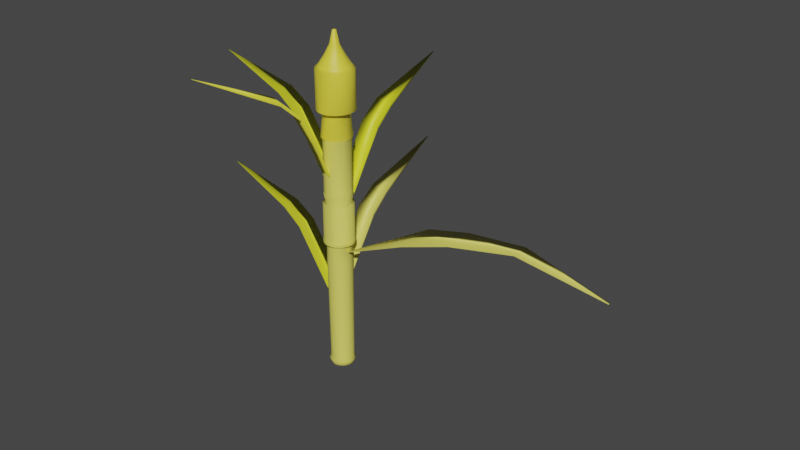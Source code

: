 # Source: palay.blend  (saved by Blender 2.92.15; exported with 4.5.12 LTS)
import bpy
from mathutils import Matrix  # noqa: F401  (used for matrix-valued properties, if any)

bpy.ops.wm.read_factory_settings(use_empty=True)
scene = bpy.context.scene
scene.name = 'Scene'

# ---- collections
col_collection = bpy.data.collections.new('Collection'); scene.collection.children.link(col_collection)

# ---- materials (node trees are filled in below, after node groups)
mat_material_002 = bpy.data.materials.new('Material.002')
mat_material_002.use_transparent_shadow = False
mat_material_003 = bpy.data.materials.new('Material.003')
mat_material_003.use_transparent_shadow = False
mat_material_004 = bpy.data.materials.new('Material.004')
mat_material_004.use_transparent_shadow = False
mat_material_005 = bpy.data.materials.new('Material.005')
mat_material_005.use_transparent_shadow = False

# ---- material node trees
mat_material_002.use_nodes = True; mat_material_002.node_tree.nodes.clear()
_N = mat_material_002.node_tree.nodes; _L = mat_material_002.node_tree.links
n0 = _N.new('ShaderNodeBsdfPrincipled'); n0.name = 'Principled BSDF'; n0.location = (10, 300)
n0.distribution = 'GGX'
n0.subsurface_method = 'BURLEY'
n0.inputs[0].default_value = (0.7684, 0.8, 0.02618, 1.0)
n0.inputs[3].default_value = 1.45
n0.inputs[27].default_value = (0.0, 0.0, 0.0, 1.0)
n0.inputs[28].default_value = 1.0
n1 = _N.new('ShaderNodeOutputMaterial'); n1.name = 'Material Output'; n1.location = (300, 300)
_L.new(n0.outputs[0], n1.inputs[0])
n1.is_active_output = True
mat_material_003.use_nodes = True; mat_material_003.node_tree.nodes.clear()
_N = mat_material_003.node_tree.nodes; _L = mat_material_003.node_tree.links
n0 = _N.new('ShaderNodeBsdfPrincipled'); n0.name = 'Principled BSDF'; n0.location = (10, 300)
n0.distribution = 'GGX'
n0.subsurface_method = 'BURLEY'
n0.inputs[0].default_value = (0.8, 0.7454, 0.133, 1.0)
n0.inputs[3].default_value = 1.45
n0.inputs[27].default_value = (0.0, 0.0, 0.0, 1.0)
n0.inputs[28].default_value = 1.0
n1 = _N.new('ShaderNodeOutputMaterial'); n1.name = 'Material Output'; n1.location = (300, 300)
_L.new(n0.outputs[0], n1.inputs[0])
n1.is_active_output = True
mat_material_004.use_nodes = True; mat_material_004.node_tree.nodes.clear()
_N = mat_material_004.node_tree.nodes; _L = mat_material_004.node_tree.links
n0 = _N.new('ShaderNodeBsdfPrincipled'); n0.name = 'Principled BSDF'; n0.location = (10, 300)
n0.distribution = 'GGX'
n0.subsurface_method = 'BURLEY'
n0.inputs[0].default_value = (0.8, 0.6927, 0.05327, 1.0)
n0.inputs[3].default_value = 1.45
n0.inputs[27].default_value = (0.0, 0.0, 0.0, 1.0)
n0.inputs[28].default_value = 1.0
n1 = _N.new('ShaderNodeOutputMaterial'); n1.name = 'Material Output'; n1.location = (300, 300)
_L.new(n0.outputs[0], n1.inputs[0])
n1.is_active_output = True
mat_material_005.use_nodes = True; mat_material_005.node_tree.nodes.clear()
_N = mat_material_005.node_tree.nodes; _L = mat_material_005.node_tree.links
n0 = _N.new('ShaderNodeBsdfPrincipled'); n0.name = 'Principled BSDF'; n0.location = (10, 300)
n0.distribution = 'GGX'
n0.subsurface_method = 'BURLEY'
n0.inputs[0].default_value = (0.8, 0.7633, 0.04656, 1.0)
n0.inputs[3].default_value = 1.45
n0.inputs[27].default_value = (0.0, 0.0, 0.0, 1.0)
n0.inputs[28].default_value = 1.0
n1 = _N.new('ShaderNodeOutputMaterial'); n1.name = 'Material Output'; n1.location = (300, 300)
_L.new(n0.outputs[0], n1.inputs[0])
n1.is_active_output = True

# ---- world
world_world = bpy.data.worlds.new('World'); scene.world = world_world
world_world.use_nodes = True; world_world.node_tree.nodes.clear()
_N = world_world.node_tree.nodes; _L = world_world.node_tree.links
n0 = _N.new('ShaderNodeOutputWorld'); n0.name = 'World Output'; n0.location = (300, 300)
n1 = _N.new('ShaderNodeBackground'); n1.name = 'Background'; n1.location = (10, 300)
n1.inputs[0].default_value = (0.05088, 0.05088, 0.05088, 1.0)
_L.new(n1.outputs[0], n0.inputs[0])
n0.is_active_output = True
world_world.color = (0.05088, 0.05088, 0.05088)
world_world.use_sun_shadow = False
world_world.sun_shadow_jitter_overblur = 0.0

# ---- meshes
me_cube_009 = bpy.data.meshes.new('Cube.009')
me_cube_009.from_pydata([(-13.56, 4.574, 0.4056), (-15.29, 3.669, 0.5343), (-13.57, 4.588, 0.4249), (-15.29, 3.67, 0.5351), (-13.59, -0.02477, 0.4082), (-15.29, 3.475, 0.5344), (-13.59, -0.009957, 0.4276), (-15.29, 3.476, 0.5352), (-13.1, 4.387, 0.3469), (-13.1, 4.371, 0.326), (-13.13, -0.5666, 0.3497), (-13.13, -0.5826, 0.3289), (-12.71, 4.014, 0.2055), (-12.71, 3.998, 0.1846), (-12.74, -0.9399, 0.2083), (-12.74, -0.9558, 0.1875), (-12.34, 3.076, 0.03596), (-12.34, 3.064, 0.01985), (-12.36, -0.7513, 0.03818), (-12.36, -0.7636, 0.02207), (-12.26, 2.783, 0.01993), (-12.25, 2.772, 0.005661), (-12.28, -0.6056, 0.02188), (-12.27, -0.6166, 0.00762), (-10.07, -5.458, 0.5236), (-5.89, -0.2881, 0.572), (-10.07, 5.458, 0.5236), (-5.89, 0.2881, 0.572), (-10.08, -5.458, 0.5326), (-5.89, -0.2881, 0.5725), (-10.08, 5.458, 0.5326), (-5.89, 0.2881, 0.5725), (-11.9, 0.2406, 0.2736), (-11.9, -0.2406, 0.2736), (-11.9, 0.2406, 0.274), (-11.9, -0.2406, 0.274), (-9.051, -4.108, 0.6064), (-9.051, 4.108, 0.6064), (-9.061, 4.108, 0.6131), (-9.061, -4.108, 0.6131), (-7.705, -2.435, 0.667), (-7.705, 2.435, 0.667), (-7.711, 2.435, 0.671), (-7.711, -2.435, 0.671), (-12.04, 3.633, 0.3248), (-12.04, 3.633, 0.2266), (-11.98, 4.327, 0.3354), (-12.04, 4.408, 0.3354), (-11.99, 3.568, 0.2266), (-11.99, 3.568, 0.3248), (-11.94, 3.373, 0.2266), (-11.94, 3.373, 0.3248), (-11.89, 3.058, 0.2266), (-11.89, 3.058, 0.3248), (-11.85, 2.633, 0.2266), (-11.85, 2.633, 0.3248), (-11.82, 2.115, 0.2266), (-11.82, 2.115, 0.3248), (-11.8, 1.524, 0.2266), (-11.8, 1.524, 0.3248), (-11.78, 0.8834, 0.2266), (-11.78, 0.8834, 0.3248), (-11.78, 0.2169, 0.2266), (-11.78, 0.2169, 0.3248), (-11.78, -0.4496, 0.2266), (-11.78, -0.4496, 0.3248), (-11.8, -1.091, 0.2266), (-11.8, -1.091, 0.3248), (-11.82, -1.681, 0.2266), (-11.82, -1.681, 0.3248), (-11.85, -2.199, 0.2266), (-11.85, -2.199, 0.3248), (-11.89, -2.624, 0.2266), (-11.89, -2.624, 0.3248), (-11.94, -2.94, 0.2266), (-11.94, -2.94, 0.3248), (-11.99, -3.134, 0.2266), (-11.99, -3.134, 0.3248), (-12.04, -3.2, 0.2266), (-12.04, -3.2, 0.3248), (-12.1, -3.134, 0.2266), (-12.1, -3.134, 0.3248), (-12.15, -2.94, 0.2266), (-12.15, -2.94, 0.3248), (-12.19, -2.624, 0.2266), (-12.19, -2.624, 0.3248), (-12.23, -2.199, 0.2266), (-12.23, -2.199, 0.3248), (-12.27, -1.681, 0.2266), (-12.27, -1.681, 0.3248), (-12.29, -1.091, 0.2266), (-12.29, -1.091, 0.3248), (-12.31, -0.4496, 0.2266), (-12.31, -0.4496, 0.3248), (-12.31, 0.2169, 0.2266), (-12.31, 0.2169, 0.3248), (-12.31, 0.8834, 0.2266), (-12.31, 0.8834, 0.3248), (-12.29, 1.524, 0.2266), (-12.29, 1.524, 0.3248), (-12.27, 2.115, 0.2266), (-12.27, 2.115, 0.3248), (-12.23, 2.633, 0.2266), (-12.23, 2.633, 0.3248), (-12.19, 3.058, 0.2266), (-12.19, 3.058, 0.3248), (-12.15, 3.373, 0.2266), (-12.15, 3.373, 0.3248), (-12.1, 3.568, 0.2266), (-12.1, 3.568, 0.3248), (-11.92, 4.089, 0.3354), (-11.86, 3.701, 0.3354), (-11.81, 3.18, 0.3354), (-11.77, 2.545, 0.3354), (-11.74, 1.821, 0.3354), (-11.72, 1.034, 0.3354), (-11.71, 0.2169, 0.3354), (-11.72, -0.6007, 0.3354), (-11.74, -1.387, 0.3354), (-11.77, -2.111, 0.3354), (-11.81, -2.746, 0.3354), (-11.86, -3.268, 0.3354), (-11.92, -3.655, 0.3354), (-11.98, -3.893, 0.3354), (-12.04, -3.974, 0.3354), (-12.11, -3.893, 0.3354), (-12.17, -3.655, 0.3354), (-12.23, -3.268, 0.3354), (-12.28, -2.746, 0.3354), (-12.32, -2.111, 0.3354), (-12.35, -1.387, 0.3354), (-12.37, -0.6007, 0.3354), (-12.37, 0.2169, 0.3354), (-12.37, 1.034, 0.3354), (-12.35, 1.821, 0.3354), (-12.32, 2.545, 0.3354), (-12.28, 3.18, 0.3354), (-12.23, 3.701, 0.3354), (-12.17, 4.089, 0.3354), (-12.11, 4.327, 0.3354), (-12.04, 4.408, 0.3548), (-12.11, 4.327, 0.3548), (-12.17, 4.089, 0.3548), (-12.23, 3.701, 0.3548), (-12.28, 3.18, 0.3548), (-12.32, 2.545, 0.3548), (-12.35, 1.821, 0.3548), (-12.37, 1.034, 0.3548), (-12.37, 0.2169, 0.3548), (-12.37, -0.6007, 0.3548), (-12.35, -1.387, 0.3548), (-12.32, -2.111, 0.3548), (-12.28, -2.746, 0.3548), (-12.23, -3.268, 0.3548), (-12.17, -3.655, 0.3548), (-12.11, -3.893, 0.3548), (-12.04, -3.974, 0.3548), (-11.98, -3.893, 0.3548), (-11.92, -3.655, 0.3548), (-11.86, -3.268, 0.3548), (-11.81, -2.746, 0.3548), (-11.77, -2.111, 0.3548), (-11.74, -1.387, 0.3548), (-11.72, -0.6007, 0.3548), (-11.71, 0.2169, 0.3548), (-11.72, 1.034, 0.3548), (-11.74, 1.821, 0.3548), (-11.77, 2.545, 0.3548), (-11.81, 3.18, 0.3548), (-11.86, 3.701, 0.3548), (-11.92, 4.089, 0.3548), (-11.98, 4.327, 0.3548), (-12.04, 4.257, 0.3548), (-12.11, 4.179, 0.3548), (-12.17, 3.949, 0.3548), (-12.22, 3.576, 0.3548), (-12.27, 3.074, 0.3548), (-12.31, 2.461, 0.3548), (-12.34, 1.763, 0.3548), (-12.36, 1.005, 0.3548), (-12.36, 0.2169, 0.3548), (-12.36, -0.5713, 0.3548), (-12.34, -1.329, 0.3548), (-12.31, -2.028, 0.3548), (-12.27, -2.64, 0.3548), (-12.22, -3.142, 0.3548), (-12.17, -3.516, 0.3548), (-12.11, -3.746, 0.3548), (-12.04, -3.823, 0.3548), (-11.98, -3.746, 0.3548), (-11.92, -3.516, 0.3548), (-11.87, -3.142, 0.3548), (-11.82, -2.64, 0.3548), (-11.78, -2.028, 0.3548), (-11.75, -1.329, 0.3548), (-11.73, -0.5713, 0.3548), (-11.73, 0.2169, 0.3548), (-11.73, 1.005, 0.3548), (-11.75, 1.763, 0.3548), (-11.78, 2.461, 0.3548), (-11.82, 3.074, 0.3548), (-11.87, 3.576, 0.3548), (-11.92, 3.949, 0.3548), (-11.98, 4.179, 0.3548), (-12.04, 4.257, 0.5691), (-12.11, 4.179, 0.5691), (-12.17, 3.949, 0.5691), (-12.22, 3.576, 0.5691), (-12.27, 3.074, 0.5691), (-12.31, 2.461, 0.5691), (-12.34, 1.763, 0.5691), (-12.36, 1.005, 0.5691), (-12.36, 0.2169, 0.5691), (-12.36, -0.5713, 0.5691), (-12.34, -1.329, 0.5691), (-12.31, -2.028, 0.5691), (-12.27, -2.64, 0.5691), (-12.22, -3.142, 0.5691), (-12.17, -3.516, 0.5691), (-12.11, -3.746, 0.5691), (-12.04, -3.823, 0.5691), (-11.98, -3.746, 0.5691), (-11.92, -3.516, 0.5691), (-11.87, -3.142, 0.5691), (-11.82, -2.64, 0.5691), (-11.78, -2.028, 0.5691), (-11.75, -1.329, 0.5691), (-11.73, -0.5713, 0.5691), (-11.73, 0.2169, 0.5691), (-11.73, 1.005, 0.5691), (-11.75, 1.763, 0.5691), (-11.78, 2.461, 0.5691), (-11.82, 3.074, 0.5691), (-11.87, 3.576, 0.5691), (-11.92, 3.949, 0.5691), (-11.98, 4.179, 0.5691), (-12.04, 3.632, 0.5756), (-12.1, 3.566, 0.5756), (-12.15, 3.372, 0.5756), (-12.19, 3.056, 0.5756), (-12.23, 2.632, 0.5756), (-12.27, 2.114, 0.5756), (-12.29, 1.524, 0.5756), (-12.31, 0.8831, 0.5756), (-12.31, 0.2169, 0.5756), (-12.31, -0.4493, 0.5756), (-12.29, -1.09, 0.5756), (-12.27, -1.68, 0.5756), (-12.23, -2.198, 0.5756), (-12.19, -2.623, 0.5756), (-12.15, -2.938, 0.5756), (-12.1, -3.133, 0.5756), (-12.04, -3.198, 0.5756), (-11.99, -3.133, 0.5756), (-11.94, -2.938, 0.5756), (-11.89, -2.623, 0.5756), (-11.85, -2.198, 0.5756), (-11.82, -1.68, 0.5756), (-11.8, -1.09, 0.5756), (-11.78, -0.4493, 0.5756), (-11.78, 0.2169, 0.5756), (-11.78, 0.8831, 0.5756), (-11.8, 1.524, 0.5756), (-11.82, 2.114, 0.5756), (-11.85, 2.632, 0.5756), (-11.89, 3.056, 0.5756), (-11.94, 3.372, 0.5756), (-11.99, 3.566, 0.5756), (-12.04, 4.027, 0.6211), (-12.1, 3.954, 0.6211), (-12.16, 3.737, 0.6211), (-12.21, 3.385, 0.6211), (-12.26, 2.911, 0.6211), (-12.29, 2.334, 0.6211), (-12.32, 1.675, 0.6211), (-12.34, 0.9603, 0.6211), (-12.34, 0.2169, 0.6211), (-12.34, -0.5265, 0.6211), (-12.32, -1.241, 0.6211), (-12.29, -1.9, 0.6211), (-12.26, -2.477, 0.6211), (-12.21, -2.951, 0.6211), (-12.16, -3.303, 0.6211), (-12.1, -3.52, 0.6211), (-12.04, -3.593, 0.6211), (-11.99, -3.52, 0.6211), (-11.93, -3.303, 0.6211), (-11.88, -2.951, 0.6211), (-11.83, -2.477, 0.6211), (-11.79, -1.9, 0.6211), (-11.77, -1.241, 0.6211), (-11.75, -0.5265, 0.6211), (-11.74, 0.2169, 0.6211), (-11.75, 0.9603, 0.6211), (-11.77, 1.675, 0.6211), (-11.79, 2.334, 0.6211), (-11.83, 2.911, 0.6211), (-11.88, 3.385, 0.6211), (-11.93, 3.737, 0.6211), (-11.99, 3.954, 0.6211), (-12.04, 3.838, 0.6341), (-12.1, 3.768, 0.6341), (-12.15, 3.562, 0.6341), (-12.2, 3.228, 0.6341), (-12.25, 2.777, 0.6341), (-12.28, 2.229, 0.6341), (-12.31, 1.603, 0.6341), (-12.32, 0.9233, 0.6341), (-12.33, 0.2169, 0.6341), (-12.32, -0.4895, 0.6341), (-12.31, -1.169, 0.6341), (-12.28, -1.795, 0.6341), (-12.25, -2.343, 0.6341), (-12.2, -2.794, 0.6341), (-12.15, -3.128, 0.6341), (-12.1, -3.334, 0.6341), (-12.04, -3.404, 0.6341), (-11.99, -3.334, 0.6341), (-11.94, -3.128, 0.6341), (-11.89, -2.794, 0.6341), (-11.84, -2.343, 0.6341), (-11.81, -1.795, 0.6341), (-11.78, -1.169, 0.6341), (-11.76, -0.4895, 0.6341), (-11.76, 0.2169, 0.6341), (-11.76, 0.9233, 0.6341), (-11.78, 1.603, 0.6341), (-11.81, 2.229, 0.6341), (-11.84, 2.777, 0.6341), (-11.89, 3.228, 0.6341), (-11.94, 3.562, 0.6341), (-11.99, 3.768, 0.6341), (-12.04, 3.838, 0.9372), (-12.1, 3.768, 0.9372), (-12.15, 3.562, 0.9372), (-12.2, 3.228, 0.9372), (-12.25, 2.777, 0.9372), (-12.28, 2.229, 0.9372), (-12.31, 1.603, 0.9372), (-12.32, 0.9233, 0.9372), (-12.33, 0.2169, 0.9372), (-12.32, -0.4895, 0.9372), (-12.31, -1.169, 0.9372), (-12.28, -1.795, 0.9372), (-12.25, -2.343, 0.9372), (-12.2, -2.794, 0.9372), (-12.15, -3.128, 0.9372), (-12.1, -3.334, 0.9372), (-12.04, -3.404, 0.9372), (-11.99, -3.334, 0.9372), (-11.94, -3.128, 0.9372), (-11.89, -2.794, 0.9372), (-11.84, -2.343, 0.9372), (-11.81, -1.795, 0.9372), (-11.78, -1.169, 0.9372), (-11.76, -0.4895, 0.9372), (-11.76, 0.2169, 0.9372), (-11.76, 0.9233, 0.9372), (-11.78, 1.603, 0.9372), (-11.81, 2.229, 0.9372), (-11.84, 2.777, 0.9372), (-11.89, 3.228, 0.9372), (-11.94, 3.562, 0.9372), (-11.99, 3.768, 0.9372), (-12.04, 4.241, 0.9458), (-12.11, 4.163, 0.9458), (-12.16, 3.935, 0.9458), (-12.22, 3.563, 0.9458), (-12.27, 3.062, 0.9458), (-12.31, 2.452, 0.9458), (-12.34, 1.757, 0.9458), (-12.35, 1.002, 0.9458), (-12.36, 0.2169, 0.9458), (-12.35, -0.5681, 0.9458), (-12.34, -1.323, 0.9458), (-12.31, -2.019, 0.9458), (-12.27, -2.628, 0.9458), (-12.22, -3.129, 0.9458), (-12.16, -3.501, 0.9458), (-12.11, -3.73, 0.9458), (-12.04, -3.807, 0.9458), (-11.98, -3.73, 0.9458), (-11.92, -3.501, 0.9458), (-11.87, -3.129, 0.9458), (-11.82, -2.628, 0.9458), (-11.78, -2.019, 0.9458), (-11.75, -1.323, 0.9458), (-11.73, -0.5681, 0.9458), (-11.73, 0.2169, 0.9458), (-11.73, 1.002, 0.9458), (-11.75, 1.757, 0.9458), (-11.78, 2.452, 0.9458), (-11.82, 3.062, 0.9458), (-11.87, 3.563, 0.9458), (-11.92, 3.934, 0.9458), (-11.98, 4.163, 0.9458), (-12.04, 3.653, 1.089), (-12.1, 3.587, 1.089), (-12.15, 3.391, 1.089), (-12.19, 3.074, 1.089), (-12.23, 2.646, 1.089), (-12.27, 2.126, 1.089), (-12.29, 1.532, 1.089), (-12.31, 0.8872, 1.089), (-12.31, 0.2169, 1.089), (-12.31, -0.4534, 1.089), (-12.29, -1.098, 1.089), (-12.27, -1.692, 1.089), (-12.23, -2.213, 1.089), (-12.19, -2.64, 1.089), (-12.15, -2.957, 1.089), (-12.1, -3.153, 1.089), (-12.04, -3.219, 1.089), (-11.99, -3.153, 1.089), (-11.94, -2.957, 1.089), (-11.89, -2.64, 1.089), (-11.85, -2.213, 1.089), (-11.82, -1.692, 1.089), (-11.79, -1.098, 1.089), (-11.78, -0.4534, 1.089), (-11.77, 0.2169, 1.089), (-11.78, 0.8872, 1.089), (-11.79, 1.532, 1.089), (-11.82, 2.126, 1.089), (-11.85, 2.646, 1.089), (-11.89, 3.074, 1.089), (-11.94, 3.391, 1.089), (-11.99, 3.587, 1.089), (-12.04, 5.204, 1.095), (-12.12, 5.108, 1.095), (-12.19, 4.824, 1.095), (-12.26, 4.363, 1.095), (-12.32, 3.743, 1.095), (-12.37, 2.987, 1.095), (-12.41, 2.125, 1.095), (-12.43, 1.19, 1.095), (-12.44, 0.2169, 1.095), (-12.43, -0.756, 1.095), (-12.41, -1.691, 1.095), (-12.37, -2.554, 1.095), (-12.32, -3.309, 1.095), (-12.26, -3.929, 1.095), (-12.19, -4.39, 1.095), (-12.12, -4.674, 1.095), (-12.04, -4.77, 1.095), (-11.97, -4.674, 1.095), (-11.89, -4.39, 1.095), (-11.83, -3.929, 1.095), (-11.77, -3.309, 1.095), (-11.72, -2.554, 1.095), (-11.68, -1.691, 1.095), (-11.66, -0.756, 1.095), (-11.65, 0.2169, 1.095), (-11.66, 1.19, 1.095), (-11.68, 2.125, 1.095), (-11.72, 2.987, 1.095), (-11.77, 3.743, 1.095), (-11.83, 4.363, 1.095), (-11.89, 4.824, 1.095), (-11.97, 5.108, 1.095), (-12.04, 5.204, 1.316), (-12.12, 5.108, 1.316), (-12.19, 4.824, 1.316), (-12.26, 4.363, 1.316), (-12.32, 3.743, 1.316), (-12.37, 2.987, 1.316), (-12.41, 2.125, 1.316), (-12.43, 1.19, 1.316), (-12.44, 0.2169, 1.316), (-12.43, -0.756, 1.316), (-12.41, -1.691, 1.316), (-12.37, -2.554, 1.316), (-12.32, -3.309, 1.316), (-12.26, -3.929, 1.316), (-12.19, -4.39, 1.316), (-12.12, -4.674, 1.316), (-12.04, -4.77, 1.316), (-11.97, -4.674, 1.316), (-11.89, -4.39, 1.316), (-11.83, -3.929, 1.316), (-11.77, -3.309, 1.316), (-11.72, -2.554, 1.316), (-11.68, -1.691, 1.316), (-11.66, -0.756, 1.316), (-11.65, 0.2169, 1.316), (-11.66, 1.19, 1.316), (-11.68, 2.125, 1.316), (-11.72, 2.987, 1.316), (-11.77, 3.743, 1.316), (-11.83, 4.363, 1.316), (-11.89, 4.824, 1.316), (-11.97, 5.108, 1.316), (-12.04, 4.31, 1.334), (-12.11, 4.232, 1.334), (-12.17, 3.999, 1.334), (-12.22, 3.621, 1.334), (-12.27, 3.111, 1.334), (-12.31, 2.491, 1.334), (-12.34, 1.783, 1.334), (-12.36, 1.016, 1.334), (-12.37, 0.2169, 1.334), (-12.36, -0.5817, 1.334), (-12.34, -1.35, 1.334), (-12.31, -2.057, 1.334), (-12.27, -2.678, 1.334), (-12.22, -3.187, 1.334), (-12.17, -3.565, 1.334), (-12.11, -3.798, 1.334), (-12.04, -3.877, 1.334), (-11.98, -3.798, 1.334), (-11.92, -3.565, 1.334), (-11.87, -3.187, 1.334), (-11.82, -2.678, 1.334), (-11.78, -2.057, 1.334), (-11.75, -1.35, 1.334), (-11.73, -0.5817, 1.334), (-11.72, 0.2169, 1.334), (-11.73, 1.016, 1.334), (-11.75, 1.783, 1.334), (-11.78, 2.491, 1.334), (-11.82, 3.111, 1.334), (-11.87, 3.621, 1.334), (-11.92, 3.999, 1.334), (-11.98, 4.232, 1.334), (-12.04, 3.337, -0.39), (-12.0, 3.277, -0.39), (-11.95, 3.099, -0.39), (-11.91, 2.811, -0.39), (-11.87, 2.423, -0.39), (-11.84, 1.95, -0.39), (-11.82, 1.411, -0.39), (-11.8, 0.8256, -0.39), (-11.8, 0.2169, -0.39), (-11.8, -0.3918, -0.39), (-11.82, -0.9771, -0.39), (-11.84, -1.517, -0.39), (-11.87, -1.989, -0.39), (-11.91, -2.377, -0.39), (-11.95, -2.666, -0.39), (-12.0, -2.843, -0.39), (-12.04, -2.903, -0.39), (-12.09, -2.843, -0.39), (-12.14, -2.666, -0.39), (-12.18, -2.377, -0.39), (-12.22, -1.989, -0.39), (-12.25, -1.517, -0.39), (-12.27, -0.9771, -0.39), (-12.28, -0.3918, -0.39), (-12.29, 0.2169, -0.39), (-12.28, 0.8256, -0.39), (-12.27, 1.411, -0.39), (-12.25, 1.95, -0.39), (-12.22, 2.423, -0.39), (-12.18, 2.811, -0.39), (-12.14, 3.1, -0.39), (-12.09, 3.277, -0.39), (-12.04, 3.686, -0.411), (-11.99, 3.619, -0.411), (-11.94, 3.422, -0.411), (-11.89, 3.101, -0.411), (-11.85, 2.67, -0.411), (-11.82, 2.144, -0.411), (-11.79, 1.544, -0.411), (-11.78, 0.8936, -0.411), (-11.77, 0.2169, -0.411), (-11.78, -0.4598, -0.411), (-11.79, -1.111, -0.411), (-11.82, -1.71, -0.411), (-11.85, -2.236, -0.411), (-11.89, -2.667, -0.411), (-11.94, -2.988, -0.411), (-11.99, -3.185, -0.411), (-12.04, -3.252, -0.411), (-12.1, -3.185, -0.411), (-12.15, -2.988, -0.411), (-12.2, -2.667, -0.411), (-12.24, -2.236, -0.411), (-12.27, -1.71, -0.411), (-12.3, -1.111, -0.411), (-12.31, -0.4598, -0.411), (-12.32, 0.2169, -0.411), (-12.31, 0.8936, -0.411), (-12.3, 1.544, -0.411), (-12.27, 2.144, -0.411), (-12.24, 2.67, -0.411), (-12.2, 3.101, -0.411), (-12.15, 3.422, -0.411), (-12.1, 3.619, -0.411), (-12.04, 3.329, -0.4353), (-12.0, 3.269, -0.4353), (-11.95, 3.092, -0.4353), (-11.91, 2.804, -0.4353), (-11.87, 2.417, -0.4353), (-11.84, 1.946, -0.4353), (-11.82, 1.408, -0.4353), (-11.8, 0.824, -0.4353), (-11.8, 0.2169, -0.4353), (-11.8, -0.3902, -0.4353), (-11.82, -0.9739, -0.4353), (-11.84, -1.512, -0.4353), (-11.87, -1.984, -0.4353), (-11.91, -2.371, -0.4353), (-11.95, -2.658, -0.4353), (-12.0, -2.835, -0.4353), (-12.04, -2.895, -0.4353), (-12.09, -2.835, -0.4353), (-12.14, -2.658, -0.4353), (-12.18, -2.371, -0.4353), (-12.22, -1.984, -0.4353), (-12.25, -1.512, -0.4353), (-12.27, -0.9739, -0.4353), (-12.28, -0.3902, -0.4353), (-12.29, 0.2169, -0.4353), (-12.28, 0.824, -0.4353), (-12.27, 1.408, -0.4353), (-12.25, 1.946, -0.4353), (-12.22, 2.417, -0.4353), (-12.18, 2.804, -0.4353), (-12.14, 3.092, -0.4353), (-12.09, 3.269, -0.4353), (-13.56, 4.574, 1.08), (-15.29, 3.669, 1.209), (-13.57, 4.588, 1.099), (-15.29, 3.67, 1.209), (-13.59, -0.02477, 1.083), (-15.29, 3.475, 1.209), (-13.59, -0.009957, 1.102), (-15.29, 3.476, 1.21), (-13.1, 4.387, 1.021), (-13.1, 4.371, 1.0), (-13.13, -0.5666, 1.024), (-13.13, -0.5826, 1.003), (-12.71, 4.014, 0.8798), (-12.71, 3.998, 0.859), (-12.74, -0.9399, 0.8827), (-12.74, -0.9558, 0.8618), (-12.34, 3.076, 0.7103), (-12.34, 3.064, 0.6942), (-12.36, -0.7513, 0.7125), (-12.36, -0.7636, 0.6964), (-12.26, 2.783, 0.6943), (-12.25, 2.772, 0.68), (-12.28, -0.6056, 0.6962), (-12.27, -0.6166, 0.682), (-11.83, 17.69, 1.013), (-12.06, 38.59, 1.193), (-11.83, 17.63, 1.032), (-12.06, 38.59, 1.194), (-12.19, 17.49, 1.021), (-12.08, 38.58, 1.193), (-12.19, 17.43, 1.04), (-12.08, 38.58, 1.194), (-11.81, 12.19, 0.941), (-11.81, 12.25, 0.9202), (-12.2, 11.97, 0.9493), (-12.2, 12.04, 0.9285), (-11.82, 7.898, 0.7892), (-11.83, 7.962, 0.7684), (-12.21, 7.684, 0.7975), (-12.22, 7.748, 0.7767), (-11.89, 4.038, 0.6109), (-11.9, 4.088, 0.5948), (-12.19, 3.872, 0.6173), (-12.2, 3.922, 0.6012), (-11.91, 2.988, 0.5926), (-11.91, 3.032, 0.5784), (-12.18, 2.841, 0.5983), (-12.18, 2.886, 0.5841), (-12.6, -14.01, 1.187), (-12.95, -34.08, 1.394), (-12.6, -13.89, 1.207), (-12.95, -34.07, 1.395), (-12.26, -15.57, 1.188), (-12.93, -34.15, 1.394), (-12.26, -15.45, 1.207), (-12.93, -34.14, 1.395), (-12.48, -8.948, 1.108), (-12.49, -9.071, 1.087), (-12.12, -10.63, 1.108), (-12.12, -10.76, 1.088), (-12.4, -5.351, 0.9503), (-12.4, -5.474, 0.9296), (-12.03, -7.035, 0.9505), (-12.03, -7.159, 0.9298), (-12.28, -2.455, 0.7656), (-12.29, -2.55, 0.7497), (-12.0, -3.757, 0.7658), (-12.0, -3.852, 0.7498), (-12.24, -1.602, 0.7455), (-12.25, -1.686, 0.7314), (-11.99, -2.754, 0.7457), (-11.99, -2.839, 0.7315), (-11.83, 15.72, 0.517), (-12.06, 36.62, 0.6971), (-11.83, 15.66, 0.5363), (-12.06, 36.62, 0.6979), (-12.19, 15.52, 0.5247), (-12.08, 36.61, 0.6974), (-12.19, 15.46, 0.544), (-12.08, 36.61, 0.6982), (-11.81, 10.22, 0.4452), (-11.81, 10.28, 0.4244), (-12.2, 10.0, 0.4535), (-12.2, 10.07, 0.4327), (-11.82, 5.928, 0.2934), (-11.83, 5.992, 0.2726), (-12.21, 5.714, 0.3017), (-12.22, 5.778, 0.2809), (-11.89, 2.068, 0.1151), (-11.9, 2.118, 0.099), (-12.19, 1.902, 0.1215), (-12.2, 1.952, 0.1054), (-11.91, 1.018, 0.0968), (-11.91, 1.062, 0.08258), (-12.18, 0.8715, 0.1025), (-12.18, 0.9156, 0.08825), (-12.04, 2.798, 1.384), (-12.08, 2.748, 1.384), (-12.12, 2.601, 1.384), (-12.16, 2.363, 1.384), (-12.19, 2.042, 1.384), (-12.21, 1.651, 1.384), (-12.23, 1.205, 1.384), (-12.24, 0.7204, 1.384), (-12.25, 0.2169, 1.384), (-12.24, -0.2866, 1.384), (-12.23, -0.7707, 1.384), (-12.21, -1.217, 1.384), (-12.19, -1.608, 1.384), (-12.16, -1.929, 1.384), (-12.12, -2.167, 1.384), (-12.08, -2.314, 1.384), (-12.04, -2.364, 1.384), (-12.0, -2.314, 1.384), (-11.97, -2.167, 1.384), (-11.93, -1.929, 1.384), (-11.9, -1.608, 1.384), (-11.88, -1.217, 1.384), (-11.86, -0.7707, 1.384), (-11.85, -0.2866, 1.384), (-11.84, 0.2169, 1.384), (-11.85, 0.7204, 1.384), (-11.86, 1.205, 1.384), (-11.88, 1.651, 1.384), (-11.9, 2.042, 1.384), (-11.93, 2.363, 1.384), (-11.97, 2.601, 1.384), (-12.0, 2.748, 1.384), (-12.04, 1.451, 1.44), (-12.06, 1.428, 1.44), (-12.08, 1.357, 1.44), (-12.1, 1.243, 1.44), (-12.11, 1.09, 1.44), (-12.12, 0.9028, 1.44), (-12.13, 0.6894, 1.44), (-12.14, 0.4578, 1.44), (-12.14, 0.2169, 1.44), (-12.14, -0.02395, 1.44), (-12.13, -0.2555, 1.44), (-12.12, -0.469, 1.44), (-12.11, -0.6561, 1.44), (-12.1, -0.8096, 1.44), (-12.08, -0.9237, 1.44), (-12.06, -0.9939, 1.44), (-12.04, -1.018, 1.44), (-12.02, -0.9939, 1.44), (-12.01, -0.9237, 1.44), (-11.99, -0.8096, 1.44), (-11.98, -0.6561, 1.44), (-11.96, -0.469, 1.44), (-11.95, -0.2555, 1.44), (-11.95, -0.02395, 1.44), (-11.95, 0.2169, 1.44), (-11.95, 0.4578, 1.44), (-11.95, 0.6893, 1.44), (-11.96, 0.9028, 1.44), (-11.98, 1.09, 1.44), (-11.99, 1.243, 1.44), (-12.01, 1.357, 1.44), (-12.02, 1.428, 1.44), (-12.04, 0.6776, 1.513), (-12.05, 0.6688, 1.513), (-12.06, 0.6426, 1.513), (-12.06, 0.6, 1.513), (-12.07, 0.5427, 1.513), (-12.07, 0.4729, 1.513), (-12.08, 0.3932, 1.513), (-12.08, 0.3068, 1.513), (-12.08, 0.2169, 1.513), (-12.08, 0.127, 1.513), (-12.08, 0.04059, 1.513), (-12.07, -0.03907, 1.513), (-12.07, -0.1089, 1.513), (-12.06, -0.1662, 1.513), (-12.06, -0.2088, 1.513), (-12.05, -0.235, 1.513), (-12.04, -0.2438, 1.513), (-12.04, -0.235, 1.513), (-12.03, -0.2088, 1.513), (-12.02, -0.1662, 1.513), (-12.02, -0.1089, 1.513), (-12.01, -0.03907, 1.513), (-12.01, 0.04059, 1.513), (-12.01, 0.127, 1.513), (-12.01, 0.2169, 1.513), (-12.01, 0.3068, 1.513), (-12.01, 0.3932, 1.513), (-12.01, 0.4729, 1.513), (-12.02, 0.5427, 1.513), (-12.02, 0.6, 1.513), (-12.03, 0.6426, 1.513), (-12.04, 0.6688, 1.513)], [], [(0, 1, 3, 2), (2, 3, 7, 6), (6, 7, 5, 4), (4, 5, 1, 0), (2, 6, 10, 8), (7, 3, 1, 5), (11, 9, 13, 15), (0, 2, 8, 9), (6, 4, 11, 10), (4, 0, 9, 11), (14, 15, 19, 18), (8, 10, 14, 12), (10, 11, 15, 14), (9, 8, 12, 13), (18, 19, 23, 22), (13, 12, 16, 17), (15, 13, 17, 19), (12, 14, 18, 16), (20, 22, 23, 21), (17, 16, 20, 21), (19, 17, 21, 23), (16, 18, 22, 20), (40, 25, 27, 41), (41, 27, 31, 42), (42, 31, 29, 43), (43, 29, 25, 40), (28, 24, 33, 35), (31, 27, 25, 29), (32, 34, 35, 33), (26, 30, 34, 32), (24, 26, 32, 33), (30, 28, 35, 34), (28, 39, 36, 24), (30, 38, 39, 28), (26, 37, 38, 30), (24, 36, 37, 26), (39, 43, 40, 36), (38, 42, 43, 39), (37, 41, 42, 38), (36, 40, 41, 37), (124, 123, 157, 156), (73, 71, 120, 121), (45, 44, 49, 48), (132, 131, 149, 148), (89, 87, 128, 129), (48, 49, 51, 50), (135, 134, 146, 145), (105, 103, 136, 137), (50, 51, 53, 52), (127, 126, 154, 153), (44, 109, 139, 47), (52, 53, 55, 54), (119, 118, 162, 161), (51, 49, 46, 110), (54, 55, 57, 56), (111, 110, 170, 169), (67, 65, 117, 118), (56, 57, 59, 58), (138, 137, 143, 142), (83, 81, 125, 126), (58, 59, 61, 60), (130, 129, 151, 150), (99, 97, 133, 134), (60, 61, 63, 62), (122, 121, 159, 158), (61, 59, 114, 115), (62, 63, 65, 64), (114, 113, 167, 166), (77, 75, 122, 123), (64, 65, 67, 66), (133, 132, 148, 147), (93, 91, 130, 131), (66, 67, 69, 68), (125, 124, 156, 155), (109, 107, 138, 139), (68, 69, 71, 70), (117, 116, 164, 163), (55, 53, 111, 112), (70, 71, 73, 72), (46, 47, 140, 171), (71, 69, 119, 120), (72, 73, 75, 74), (136, 135, 145, 144), (87, 85, 127, 128), (74, 75, 77, 76), (128, 127, 153, 152), (103, 101, 135, 136), (76, 77, 79, 78), (120, 119, 161, 160), (65, 63, 116, 117), (78, 79, 81, 80), (112, 111, 169, 168), (81, 79, 124, 125), (80, 81, 83, 82), (131, 130, 150, 149), (97, 95, 132, 133), (82, 83, 85, 84), (123, 122, 158, 157), (49, 44, 47, 46), (84, 85, 87, 86), (115, 114, 166, 165), (59, 57, 113, 114), (86, 87, 89, 88), (139, 138, 142, 141), (75, 73, 121, 122), (88, 89, 91, 90), (134, 133, 147, 146), (91, 89, 129, 130), (90, 91, 93, 92), (126, 125, 155, 154), (107, 105, 137, 138), (92, 93, 95, 94), (118, 117, 163, 162), (53, 51, 110, 111), (94, 95, 97, 96), (110, 46, 171, 170), (69, 67, 118, 119), (96, 97, 99, 98), (137, 136, 144, 143), (85, 83, 126, 127), (98, 99, 101, 100), (129, 128, 152, 151), (101, 99, 134, 135), (100, 101, 103, 102), (121, 120, 160, 159), (63, 61, 115, 116), (102, 103, 105, 104), (168, 169, 201, 200), (79, 77, 123, 124), (104, 105, 107, 106), (95, 93, 131, 132), (113, 112, 168, 167), (106, 107, 109, 108), (116, 115, 165, 164), (57, 55, 112, 113), (108, 109, 44, 45), (66, 68, 535, 534), (47, 139, 141, 140), (203, 172, 204, 235), (155, 156, 188, 187), (142, 143, 175, 174), (169, 170, 202, 201), (156, 157, 189, 188), (143, 144, 176, 175), (170, 171, 203, 202), (157, 158, 190, 189), (144, 145, 177, 176), (171, 140, 172, 203), (158, 159, 191, 190), (145, 146, 178, 177), (159, 160, 192, 191), (146, 147, 179, 178), (160, 161, 193, 192), (147, 148, 180, 179), (161, 162, 194, 193), (148, 149, 181, 180), (162, 163, 195, 194), (149, 150, 182, 181), (163, 164, 196, 195), (150, 151, 183, 182), (164, 165, 197, 196), (151, 152, 184, 183), (165, 166, 198, 197), (152, 153, 185, 184), (166, 167, 199, 198), (153, 154, 186, 185), (140, 141, 173, 172), (167, 168, 200, 199), (154, 155, 187, 186), (141, 142, 174, 173), (225, 226, 258, 257), (190, 191, 223, 222), (177, 178, 210, 209), (191, 192, 224, 223), (178, 179, 211, 210), (192, 193, 225, 224), (179, 180, 212, 211), (193, 194, 226, 225), (180, 181, 213, 212), (194, 195, 227, 226), (181, 182, 214, 213), (195, 196, 228, 227), (182, 183, 215, 214), (196, 197, 229, 228), (183, 184, 216, 215), (197, 198, 230, 229), (184, 185, 217, 216), (198, 199, 231, 230), (185, 186, 218, 217), (172, 173, 205, 204), (199, 200, 232, 231), (186, 187, 219, 218), (173, 174, 206, 205), (200, 201, 233, 232), (187, 188, 220, 219), (174, 175, 207, 206), (201, 202, 234, 233), (188, 189, 221, 220), (175, 176, 208, 207), (202, 203, 235, 234), (189, 190, 222, 221), (176, 177, 209, 208), (260, 261, 293, 292), (212, 213, 245, 244), (226, 227, 259, 258), (213, 214, 246, 245), (227, 228, 260, 259), (214, 215, 247, 246), (228, 229, 261, 260), (215, 216, 248, 247), (229, 230, 262, 261), (216, 217, 249, 248), (230, 231, 263, 262), (217, 218, 250, 249), (204, 205, 237, 236), (231, 232, 264, 263), (218, 219, 251, 250), (205, 206, 238, 237), (232, 233, 265, 264), (219, 220, 252, 251), (206, 207, 239, 238), (233, 234, 266, 265), (220, 221, 253, 252), (207, 208, 240, 239), (234, 235, 267, 266), (221, 222, 254, 253), (208, 209, 241, 240), (235, 204, 236, 267), (222, 223, 255, 254), (209, 210, 242, 241), (223, 224, 256, 255), (210, 211, 243, 242), (224, 225, 257, 256), (211, 212, 244, 243), (268, 269, 301, 300), (247, 248, 280, 279), (261, 262, 294, 293), (248, 249, 281, 280), (262, 263, 295, 294), (249, 250, 282, 281), (236, 237, 269, 268), (263, 264, 296, 295), (250, 251, 283, 282), (237, 238, 270, 269), (264, 265, 297, 296), (251, 252, 284, 283), (238, 239, 271, 270), (265, 266, 298, 297), (252, 253, 285, 284), (239, 240, 272, 271), (266, 267, 299, 298), (253, 254, 286, 285), (240, 241, 273, 272), (267, 236, 268, 299), (254, 255, 287, 286), (241, 242, 274, 273), (255, 256, 288, 287), (242, 243, 275, 274), (256, 257, 289, 288), (243, 244, 276, 275), (257, 258, 290, 289), (244, 245, 277, 276), (258, 259, 291, 290), (245, 246, 278, 277), (259, 260, 292, 291), (246, 247, 279, 278), (303, 304, 336, 335), (295, 296, 328, 327), (282, 283, 315, 314), (269, 270, 302, 301), (296, 297, 329, 328), (283, 284, 316, 315), (270, 271, 303, 302), (297, 298, 330, 329), (284, 285, 317, 316), (271, 272, 304, 303), (298, 299, 331, 330), (285, 286, 318, 317), (272, 273, 305, 304), (299, 268, 300, 331), (286, 287, 319, 318), (273, 274, 306, 305), (287, 288, 320, 319), (274, 275, 307, 306), (288, 289, 321, 320), (275, 276, 308, 307), (289, 290, 322, 321), (276, 277, 309, 308), (290, 291, 323, 322), (277, 278, 310, 309), (291, 292, 324, 323), (278, 279, 311, 310), (292, 293, 325, 324), (279, 280, 312, 311), (293, 294, 326, 325), (280, 281, 313, 312), (294, 295, 327, 326), (281, 282, 314, 313), (338, 339, 371, 370), (330, 331, 363, 362), (317, 318, 350, 349), (304, 305, 337, 336), (331, 300, 332, 363), (318, 319, 351, 350), (305, 306, 338, 337), (319, 320, 352, 351), (306, 307, 339, 338), (320, 321, 353, 352), (307, 308, 340, 339), (321, 322, 354, 353), (308, 309, 341, 340), (322, 323, 355, 354), (309, 310, 342, 341), (323, 324, 356, 355), (310, 311, 343, 342), (324, 325, 357, 356), (311, 312, 344, 343), (325, 326, 358, 357), (312, 313, 345, 344), (326, 327, 359, 358), (313, 314, 346, 345), (300, 301, 333, 332), (327, 328, 360, 359), (314, 315, 347, 346), (301, 302, 334, 333), (328, 329, 361, 360), (315, 316, 348, 347), (302, 303, 335, 334), (329, 330, 362, 361), (316, 317, 349, 348), (373, 374, 406, 405), (352, 353, 385, 384), (339, 340, 372, 371), (353, 354, 386, 385), (340, 341, 373, 372), (354, 355, 387, 386), (341, 342, 374, 373), (355, 356, 388, 387), (342, 343, 375, 374), (356, 357, 389, 388), (343, 344, 376, 375), (357, 358, 390, 389), (344, 345, 377, 376), (358, 359, 391, 390), (345, 346, 378, 377), (332, 333, 365, 364), (359, 360, 392, 391), (346, 347, 379, 378), (333, 334, 366, 365), (360, 361, 393, 392), (347, 348, 380, 379), (334, 335, 367, 366), (361, 362, 394, 393), (348, 349, 381, 380), (335, 336, 368, 367), (362, 363, 395, 394), (349, 350, 382, 381), (336, 337, 369, 368), (363, 332, 364, 395), (350, 351, 383, 382), (337, 338, 370, 369), (351, 352, 384, 383), (408, 409, 441, 440), (387, 388, 420, 419), (374, 375, 407, 406), (388, 389, 421, 420), (375, 376, 408, 407), (389, 390, 422, 421), (376, 377, 409, 408), (390, 391, 423, 422), (377, 378, 410, 409), (364, 365, 397, 396), (391, 392, 424, 423), (378, 379, 411, 410), (365, 366, 398, 397), (392, 393, 425, 424), (379, 380, 412, 411), (366, 367, 399, 398), (393, 394, 426, 425), (380, 381, 413, 412), (367, 368, 400, 399), (394, 395, 427, 426), (381, 382, 414, 413), (368, 369, 401, 400), (395, 364, 396, 427), (382, 383, 415, 414), (369, 370, 402, 401), (383, 384, 416, 415), (370, 371, 403, 402), (384, 385, 417, 416), (371, 372, 404, 403), (385, 386, 418, 417), (372, 373, 405, 404), (386, 387, 419, 418), (443, 444, 476, 475), (422, 423, 455, 454), (409, 410, 442, 441), (396, 397, 429, 428), (423, 424, 456, 455), (410, 411, 443, 442), (397, 398, 430, 429), (424, 425, 457, 456), (411, 412, 444, 443), (398, 399, 431, 430), (425, 426, 458, 457), (412, 413, 445, 444), (399, 400, 432, 431), (426, 427, 459, 458), (413, 414, 446, 445), (400, 401, 433, 432), (427, 396, 428, 459), (414, 415, 447, 446), (401, 402, 434, 433), (415, 416, 448, 447), (402, 403, 435, 434), (416, 417, 449, 448), (403, 404, 436, 435), (417, 418, 450, 449), (404, 405, 437, 436), (418, 419, 451, 450), (405, 406, 438, 437), (419, 420, 452, 451), (406, 407, 439, 438), (420, 421, 453, 452), (407, 408, 440, 439), (421, 422, 454, 453), (478, 479, 511, 510), (430, 431, 463, 462), (457, 458, 490, 489), (444, 445, 477, 476), (431, 432, 464, 463), (458, 459, 491, 490), (445, 446, 478, 477), (432, 433, 465, 464), (459, 428, 460, 491), (446, 447, 479, 478), (433, 434, 466, 465), (447, 448, 480, 479), (434, 435, 467, 466), (448, 449, 481, 480), (435, 436, 468, 467), (449, 450, 482, 481), (436, 437, 469, 468), (450, 451, 483, 482), (437, 438, 470, 469), (451, 452, 484, 483), (438, 439, 471, 470), (452, 453, 485, 484), (439, 440, 472, 471), (453, 454, 486, 485), (440, 441, 473, 472), (454, 455, 487, 486), (441, 442, 474, 473), (428, 429, 461, 460), (455, 456, 488, 487), (442, 443, 475, 474), (429, 430, 462, 461), (456, 457, 489, 488), (494, 495, 719, 718), (465, 466, 498, 497), (479, 480, 512, 511), (466, 467, 499, 498), (480, 481, 513, 512), (467, 468, 500, 499), (481, 482, 514, 513), (468, 469, 501, 500), (482, 483, 515, 514), (469, 470, 502, 501), (483, 484, 516, 515), (470, 471, 503, 502), (484, 485, 517, 516), (471, 472, 504, 503), (485, 486, 518, 517), (472, 473, 505, 504), (486, 487, 519, 518), (473, 474, 506, 505), (460, 461, 493, 492), (487, 488, 520, 519), (474, 475, 507, 506), (461, 462, 494, 493), (488, 489, 521, 520), (475, 476, 508, 507), (462, 463, 495, 494), (489, 490, 522, 521), (476, 477, 509, 508), (463, 464, 496, 495), (490, 491, 523, 522), (477, 478, 510, 509), (464, 465, 497, 496), (491, 460, 492, 523), (548, 549, 581, 580), (50, 52, 527, 526), (45, 48, 525, 524), (104, 106, 554, 553), (88, 90, 546, 545), (72, 74, 538, 537), (56, 58, 530, 529), (94, 96, 549, 548), (78, 80, 541, 540), (62, 64, 533, 532), (100, 102, 552, 551), (84, 86, 544, 543), (68, 70, 536, 535), (52, 54, 528, 527), (106, 108, 555, 554), (90, 92, 547, 546), (74, 76, 539, 538), (58, 60, 531, 530), (96, 98, 550, 549), (80, 82, 542, 541), (64, 66, 534, 533), (48, 50, 526, 525), (102, 104, 553, 552), (86, 88, 545, 544), (70, 72, 537, 536), (108, 45, 524, 555), (54, 56, 529, 528), (92, 94, 548, 547), (76, 78, 540, 539), (60, 62, 532, 531), (98, 100, 551, 550), (82, 84, 543, 542), (556, 557, 589, 588), (535, 536, 568, 567), (549, 550, 582, 581), (536, 537, 569, 568), (550, 551, 583, 582), (537, 538, 570, 569), (524, 525, 557, 556), (551, 552, 584, 583), (538, 539, 571, 570), (525, 526, 558, 557), (552, 553, 585, 584), (539, 540, 572, 571), (526, 527, 559, 558), (553, 554, 586, 585), (540, 541, 573, 572), (527, 528, 560, 559), (554, 555, 587, 586), (541, 542, 574, 573), (528, 529, 561, 560), (555, 524, 556, 587), (542, 543, 575, 574), (529, 530, 562, 561), (543, 544, 576, 575), (530, 531, 563, 562), (544, 545, 577, 576), (531, 532, 564, 563), (545, 546, 578, 577), (532, 533, 565, 564), (546, 547, 579, 578), (533, 534, 566, 565), (547, 548, 580, 579), (534, 535, 567, 566), (588, 589, 590, 591, 592, 593, 594, 595, 596, 597, 598, 599, 600, 601, 602, 603, 604, 605, 606, 607, 608, 609, 610, 611, 612, 613, 614, 615, 616, 617, 618, 619), (583, 584, 616, 615), (570, 571, 603, 602), (557, 558, 590, 589), (584, 585, 617, 616), (571, 572, 604, 603), (558, 559, 591, 590), (585, 586, 618, 617), (572, 573, 605, 604), (559, 560, 592, 591), (586, 587, 619, 618), (573, 574, 606, 605), (560, 561, 593, 592), (587, 556, 588, 619), (574, 575, 607, 606), (561, 562, 594, 593), (575, 576, 608, 607), (562, 563, 595, 594), (576, 577, 609, 608), (563, 564, 596, 595), (577, 578, 610, 609), (564, 565, 597, 596), (578, 579, 611, 610), (565, 566, 598, 597), (579, 580, 612, 611), (566, 567, 599, 598), (580, 581, 613, 612), (567, 568, 600, 599), (581, 582, 614, 613), (568, 569, 601, 600), (582, 583, 615, 614), (569, 570, 602, 601), (620, 621, 623, 622), (622, 623, 627, 626), (626, 627, 625, 624), (624, 625, 621, 620), (622, 626, 630, 628), (627, 623, 621, 625), (631, 629, 633, 635), (620, 622, 628, 629), (626, 624, 631, 630), (624, 620, 629, 631), (634, 635, 639, 638), (628, 630, 634, 632), (630, 631, 635, 634), (629, 628, 632, 633), (638, 639, 643, 642), (633, 632, 636, 637), (635, 633, 637, 639), (632, 634, 638, 636), (640, 642, 643, 641), (637, 636, 640, 641), (639, 637, 641, 643), (636, 638, 642, 640), (644, 645, 647, 646), (646, 647, 651, 650), (650, 651, 649, 648), (648, 649, 645, 644), (646, 650, 654, 652), (651, 647, 645, 649), (655, 653, 657, 659), (644, 646, 652, 653), (650, 648, 655, 654), (648, 644, 653, 655), (658, 659, 663, 662), (652, 654, 658, 656), (654, 655, 659, 658), (653, 652, 656, 657), (662, 663, 667, 666), (657, 656, 660, 661), (659, 657, 661, 663), (656, 658, 662, 660), (664, 666, 667, 665), (661, 660, 664, 665), (663, 661, 665, 667), (660, 662, 666, 664), (668, 669, 671, 670), (670, 671, 675, 674), (674, 675, 673, 672), (672, 673, 669, 668), (670, 674, 678, 676), (675, 671, 669, 673), (679, 677, 681, 683), (668, 670, 676, 677), (674, 672, 679, 678), (672, 668, 677, 679), (682, 683, 687, 686), (676, 678, 682, 680), (678, 679, 683, 682), (677, 676, 680, 681), (686, 687, 691, 690), (681, 680, 684, 685), (683, 681, 685, 687), (680, 682, 686, 684), (688, 690, 691, 689), (685, 684, 688, 689), (687, 685, 689, 691), (684, 686, 690, 688), (692, 693, 695, 694), (694, 695, 699, 698), (698, 699, 697, 696), (696, 697, 693, 692), (694, 698, 702, 700), (699, 695, 693, 697), (703, 701, 705, 707), (692, 694, 700, 701), (698, 696, 703, 702), (696, 692, 701, 703), (706, 707, 711, 710), (700, 702, 706, 704), (702, 703, 707, 706), (701, 700, 704, 705), (710, 711, 715, 714), (705, 704, 708, 709), (707, 705, 709, 711), (704, 706, 710, 708), (712, 714, 715, 713), (709, 708, 712, 713), (711, 709, 713, 715), (708, 710, 714, 712), (742, 743, 775, 774), (521, 522, 746, 745), (508, 509, 733, 732), (495, 496, 720, 719), (522, 523, 747, 746), (509, 510, 734, 733), (496, 497, 721, 720), (523, 492, 716, 747), (510, 511, 735, 734), (497, 498, 722, 721), (511, 512, 736, 735), (498, 499, 723, 722), (512, 513, 737, 736), (499, 500, 724, 723), (513, 514, 738, 737), (500, 501, 725, 724), (514, 515, 739, 738), (501, 502, 726, 725), (515, 516, 740, 739), (502, 503, 727, 726), (516, 517, 741, 740), (503, 504, 728, 727), (517, 518, 742, 741), (504, 505, 729, 728), (518, 519, 743, 742), (505, 506, 730, 729), (492, 493, 717, 716), (519, 520, 744, 743), (506, 507, 731, 730), (493, 494, 718, 717), (520, 521, 745, 744), (507, 508, 732, 731), (750, 751, 783, 782), (729, 730, 762, 761), (716, 717, 749, 748), (743, 744, 776, 775), (730, 731, 763, 762), (717, 718, 750, 749), (744, 745, 777, 776), (731, 732, 764, 763), (718, 719, 751, 750), (745, 746, 778, 777), (732, 733, 765, 764), (719, 720, 752, 751), (746, 747, 779, 778), (733, 734, 766, 765), (720, 721, 753, 752), (747, 716, 748, 779), (734, 735, 767, 766), (721, 722, 754, 753), (735, 736, 768, 767), (722, 723, 755, 754), (736, 737, 769, 768), (723, 724, 756, 755), (737, 738, 770, 769), (724, 725, 757, 756), (738, 739, 771, 770), (725, 726, 758, 757), (739, 740, 772, 771), (726, 727, 759, 758), (740, 741, 773, 772), (727, 728, 760, 759), (741, 742, 774, 773), (728, 729, 761, 760), (811, 780, 781, 782, 783, 784, 785, 786, 787, 788, 789, 790, 791, 792, 793, 794, 795, 796, 797, 798, 799, 800, 801, 802, 803, 804, 805, 806, 807, 808, 809, 810), (777, 778, 810, 809), (764, 765, 797, 796), (751, 752, 784, 783), (778, 779, 811, 810), (765, 766, 798, 797), (752, 753, 785, 784), (779, 748, 780, 811), (766, 767, 799, 798), (753, 754, 786, 785), (767, 768, 800, 799), (754, 755, 787, 786), (768, 769, 801, 800), (755, 756, 788, 787), (769, 770, 802, 801), (756, 757, 789, 788), (770, 771, 803, 802), (757, 758, 790, 789), (771, 772, 804, 803), (758, 759, 791, 790), (772, 773, 805, 804), (759, 760, 792, 791), (773, 774, 806, 805), (760, 761, 793, 792), (774, 775, 807, 806), (761, 762, 794, 793), (748, 749, 781, 780), (775, 776, 808, 807), (762, 763, 795, 794), (749, 750, 782, 781), (776, 777, 809, 808), (763, 764, 796, 795)])
me_cube_009.polygons.foreach_set('use_smooth', [True] * 770)
me_cube_009.polygons.foreach_set('material_index', [0, 0, 0, 0, 0, 0, 0, 0, 0, 0, 0, 0, 0, 0, 0, 0, 0, 0, 0, 0, 0, 0, 1, 1, 1, 1, 1, 1, 1, 1, 1, 1, 1, 1, 1, 1, 1, 1, 1, 1, 1, 1, 1, 1, 1, 1, 1, 1, 1, 1, 1, 1, 1, 1, 1, 1, 1, 1, 1, 1, 1, 1, 1, 1, 1, 1, 1, 1, 1, 1, 1, 1, 1, 1, 1, 1, 1, 1, 1, 1, 1, 1, 1, 1, 1, 1, 1, 1, 1, 1, 1, 1, 1, 1, 1, 1, 1, 1, 1, 1, 1, 1, 1, 1, 1, 1, 1, 1, 1, 1, 1, 1, 1, 1, 1, 1, 1, 1, 1, 1, 1, 1, 1, 1, 1, 1, 1, 1, 1, 1, 1, 1, 1, 1, 1, 1, 1, 1, 1, 1, 1, 1, 1, 1, 1, 1, 1, 1, 1, 1, 1, 1, 1, 1, 1, 1, 1, 1, 1, 1, 1, 1, 1, 1, 1, 1, 1, 1, 1, 1, 1, 1, 1, 1, 1, 1, 1, 1, 1, 1, 1, 1, 1, 1, 1, 1, 1, 1, 1, 1, 1, 1, 1, 1, 1, 1, 1, 1, 1, 1, 1, 1, 1, 1, 1, 1, 1, 1, 1, 1, 1, 1, 1, 1, 1, 1, 1, 1, 1, 1, 1, 1, 1, 1, 1, 1, 1, 1, 1, 1, 1, 1, 1, 1, 1, 1, 1, 1, 1, 1, 1, 1, 1, 1, 1, 1, 1, 1, 1, 1, 1, 1, 1, 1, 1, 1, 1, 1, 1, 1, 1, 1, 1, 1, 1, 1, 1, 1, 1, 1, 1, 1, 1, 1, 1, 1, 1, 1, 1, 1, 1, 1, 1, 1, 1, 1, 1, 1, 1, 1, 1, 1, 1, 1, 1, 1, 1, 1, 1, 1, 1, 1, 1, 1, 1, 1, 1, 1, 1, 1, 1, 1, 1, 1, 1, 1, 1, 1, 1, 1, 1, 1, 1, 1, 1, 1, 1, 1, 1, 1, 2, 1, 1, 1, 1, 1, 1, 1, 1, 1, 1, 1, 1, 1, 1, 1, 1, 1, 1, 1, 1, 1, 1, 1, 1, 1, 1, 1, 1, 1, 1, 1, 2, 2, 2, 2, 2, 2, 2, 2, 2, 2, 2, 2, 2, 2, 2, 2, 2, 2, 2, 2, 2, 2, 2, 2, 2, 2, 2, 2, 2, 2, 2, 2, 2, 2, 2, 2, 2, 2, 2, 2, 2, 2, 2, 2, 2, 2, 2, 2, 2, 2, 2, 2, 2, 2, 2, 2, 2, 2, 2, 2, 2, 2, 2, 2, 2, 2, 2, 2, 2, 2, 2, 2, 2, 2, 2, 2, 2, 2, 2, 2, 2, 2, 2, 2, 2, 2, 2, 2, 2, 2, 2, 2, 2, 2, 2, 2, 2, 2, 2, 2, 2, 2, 2, 2, 2, 2, 2, 2, 2, 2, 2, 2, 2, 2, 2, 2, 2, 2, 2, 2, 2, 2, 2, 2, 2, 2, 2, 2, 1, 1, 1, 1, 1, 1, 1, 1, 1, 1, 1, 1, 1, 1, 1, 1, 1, 1, 1, 1, 1, 1, 1, 1, 1, 1, 1, 1, 1, 1, 1, 1, 1, 1, 1, 1, 1, 1, 1, 1, 1, 1, 1, 1, 1, 1, 1, 1, 1, 1, 1, 1, 1, 1, 1, 1, 1, 1, 1, 1, 1, 1, 1, 1, 1, 1, 1, 1, 1, 1, 1, 1, 1, 1, 1, 1, 1, 1, 1, 1, 1, 1, 1, 1, 1, 1, 1, 1, 1, 1, 1, 1, 1, 1, 1, 1, 0, 0, 0, 0, 0, 0, 0, 0, 0, 0, 0, 0, 0, 0, 0, 0, 0, 0, 0, 0, 0, 0, 0, 0, 0, 0, 0, 0, 0, 0, 0, 0, 0, 0, 0, 0, 0, 0, 0, 0, 0, 0, 0, 0, 3, 3, 3, 3, 3, 3, 3, 3, 3, 3, 3, 3, 3, 3, 3, 3, 3, 3, 3, 3, 3, 3, 1, 1, 1, 1, 1, 1, 1, 1, 1, 1, 1, 1, 1, 1, 1, 1, 1, 1, 1, 1, 1, 1, 2, 2, 2, 2, 2, 2, 2, 2, 2, 2, 2, 2, 2, 2, 2, 2, 2, 2, 2, 2, 2, 2, 2, 2, 2, 2, 2, 2, 2, 2, 2, 2, 2, 2, 2, 2, 2, 2, 2, 2, 2, 2, 2, 2, 2, 2, 2, 2, 2, 2, 2, 2, 2, 2, 2, 2, 2, 2, 2, 2, 2, 2, 2, 2, 2, 2, 2, 2, 2, 2, 2, 2, 2, 2, 2, 2, 2, 2, 2, 2, 2, 2, 2, 2, 2, 2, 2, 2, 2, 2, 2, 2, 2, 2, 2, 2])
_uv = me_cube_009.uv_layers.new(name='UVMap')
_uv.uv.foreach_set('vector', [0.375, 0.0, 0.625, 0.0, 0.625, 0.25, 0.375, 0.25, 0.375, 0.25, 0.625, 0.25, 0.625, 0.5, 0.375, 0.5, 0.375, 0.5, 0.625, 0.5, 0.625, 0.75, 0.375, 0.75, 0.375, 0.75, 0.625, 0.75, 0.625, 1.0, 0.375, 1.0, 0.375, 0.25, 0.375, 0.5, 0.375, 0.5, 0.375, 0.25, 0.625, 0.5, 0.875, 0.5, 0.875, 0.75, 0.625, 0.75, 0.375, 0.75, 0.375, 1.0, 0.375, 1.0, 0.375, 0.75, 0.375, 0.0, 0.375, 0.25, 0.375, 0.25, 0.375, 0.0, 0.375, 0.5, 0.375, 0.75, 0.375, 0.75, 0.375, 0.5, 0.375, 0.75, 0.375, 1.0, 0.375, 1.0, 0.375, 0.75, 0.375, 0.5, 0.375, 0.75, 0.375, 0.75, 0.375, 0.5, 0.375, 0.25, 0.375, 0.5, 0.375, 0.5, 0.375, 0.25, 0.375, 0.5, 0.375, 0.75, 0.375, 0.75, 0.375, 0.5, 0.375, 0.0, 0.375, 0.25, 0.375, 0.25, 0.375, 0.0, 0.375, 0.5, 0.375, 0.75, 0.375, 0.75, 0.375, 0.5, 0.375, 0.0, 0.375, 0.25, 0.375, 0.25, 0.375, 0.0, 0.375, 0.75, 0.375, 1.0, 0.375, 1.0, 0.375, 0.75, 0.375, 0.25, 0.375, 0.5, 0.375, 0.5, 0.375, 0.25, 0.125, 0.5, 0.375, 0.5, 0.375, 0.75, 0.125, 0.75, 0.375, 0.0, 0.375, 0.25, 0.375, 0.25, 0.375, 0.0, 0.375, 0.75, 0.375, 1.0, 0.375, 1.0, 0.375, 0.75, 0.375, 0.25, 0.375, 0.5, 0.375, 0.5, 0.375, 0.25, 0.5212, 0.0, 0.625, 0.0, 0.625, 0.25, 0.5212, 0.25, 0.5212, 0.25, 0.625, 0.25, 0.625, 0.5, 0.5212, 0.5, 0.5212, 0.5, 0.625, 0.5, 0.625, 0.75, 0.5212, 0.75, 0.5212, 0.75, 0.625, 0.75, 0.625, 1.0, 0.5212, 1.0, 0.375, 0.75, 0.375, 1.0, 0.375, 1.0, 0.375, 0.75, 0.625, 0.5, 0.875, 0.5, 0.875, 0.75, 0.625, 0.75, 0.125, 0.5, 0.375, 0.5, 0.375, 0.75, 0.125, 0.75, 0.375, 0.25, 0.375, 0.5, 0.375, 0.5, 0.375, 0.25, 0.375, 0.0, 0.375, 0.25, 0.375, 0.25, 0.375, 0.0, 0.375, 0.5, 0.375, 0.75, 0.375, 0.75, 0.375, 0.5, 0.375, 0.75, 0.4403, 0.75, 0.4403, 1.0, 0.375, 1.0, 0.375, 0.5, 0.4403, 0.5, 0.4403, 0.75, 0.375, 0.75, 0.375, 0.25, 0.4403, 0.25, 0.4403, 0.5, 0.375, 0.5, 0.375, 0.0, 0.4403, 0.0, 0.4403, 0.25, 0.375, 0.25, 0.4403, 0.75, 0.5212, 0.75, 0.5212, 1.0, 0.4403, 1.0, 0.4403, 0.5, 0.5212, 0.5, 0.5212, 0.75, 0.4403, 0.75, 0.4403, 0.25, 0.5212, 0.25, 0.5212, 0.5, 0.4403, 0.5, 0.4403, 0.0, 0.5212, 0.0, 0.5212, 0.25, 0.4403, 0.25, 0.5, 1.0, 0.5312, 1.0, 0.5312, 1.0, 0.5, 1.0, 0.5938, 1.0, 0.625, 1.0, 0.625, 1.0, 0.5938, 1.0, 1.0, 0.5, 1.0, 1.0, 0.9688, 1.0, 0.9688, 0.5, 0.25, 1.0, 0.2812, 1.0, 0.2812, 1.0, 0.25, 1.0, 0.3438, 1.0, 0.375, 1.0, 0.375, 1.0, 0.3438, 1.0, 0.9688, 0.5, 0.9688, 1.0, 0.9375, 1.0, 0.9375, 0.5, 0.1562, 1.0, 0.1875, 1.0, 0.1875, 1.0, 0.1562, 1.0, 0.09375, 1.0, 0.125, 1.0, 0.125, 1.0, 0.09375, 1.0, 0.9375, 0.5, 0.9375, 1.0, 0.9062, 1.0, 0.9062, 0.5, 0.4062, 1.0, 0.4375, 1.0, 0.4375, 1.0, 0.4062, 1.0, 0.0, 1.0, 0.03125, 1.0, 0.03125, 1.0, 0.0, 1.0, 0.9062, 0.5, 0.9062, 1.0, 0.875, 1.0, 0.875, 0.5, 0.6562, 1.0, 0.6875, 1.0, 0.6875, 1.0, 0.6562, 1.0, 0.9375, 1.0, 0.9688, 1.0, 0.9688, 1.0, 0.9375, 1.0, 0.875, 0.5, 0.875, 1.0, 0.8438, 1.0, 0.8438, 0.5, 0.9062, 1.0, 0.9375, 1.0, 0.9375, 1.0, 0.9062, 1.0, 0.6875, 1.0, 0.7188, 1.0, 0.7188, 1.0, 0.6875, 1.0, 0.8438, 0.5, 0.8438, 1.0, 0.8125, 1.0, 0.8125, 0.5, 0.0625, 1.0, 0.09375, 1.0, 0.09375, 1.0, 0.0625, 1.0, 0.4375, 1.0, 0.4688, 1.0, 0.4688, 1.0, 0.4375, 1.0, 0.8125, 0.5, 0.8125, 1.0, 0.7812, 1.0, 0.7812, 0.5, 0.3125, 1.0, 0.3438, 1.0, 0.3438, 1.0, 0.3125, 1.0, 0.1875, 1.0, 0.2188, 1.0, 0.2188, 1.0, 0.1875, 1.0, 0.7812, 0.5, 0.7812, 1.0, 0.75, 1.0, 0.75, 0.5, 0.5625, 1.0, 0.5938, 1.0, 0.5938, 1.0, 0.5625, 1.0, 0.7812, 1.0, 0.8125, 1.0, 0.8125, 1.0, 0.7812, 1.0, 0.75, 0.5, 0.75, 1.0, 0.7188, 1.0, 0.7188, 0.5, 0.8125, 1.0, 0.8438, 1.0, 0.8438, 1.0, 0.8125, 1.0, 0.5312, 1.0, 0.5625, 1.0, 0.5625, 1.0, 0.5312, 1.0, 0.7188, 0.5, 0.7188, 1.0, 0.6875, 1.0, 0.6875, 0.5, 0.2188, 1.0, 0.25, 1.0, 0.25, 1.0, 0.2188, 1.0, 0.2812, 1.0, 0.3125, 1.0, 0.3125, 1.0, 0.2812, 1.0, 0.6875, 0.5, 0.6875, 1.0, 0.6562, 1.0, 0.6562, 0.5, 0.4688, 1.0, 0.5, 1.0, 0.5, 1.0, 0.4688, 1.0, 0.03125, 1.0, 0.0625, 1.0, 0.0625, 1.0, 0.03125, 1.0, 0.6562, 0.5, 0.6562, 1.0, 0.625, 1.0, 0.625, 0.5, 0.7188, 1.0, 0.75, 1.0, 0.75, 1.0, 0.7188, 1.0, 0.875, 1.0, 0.9062, 1.0, 0.9062, 1.0, 0.875, 1.0, 0.625, 0.5, 0.625, 1.0, 0.5938, 1.0, 0.5938, 0.5, 0.9688, 1.0, 1.0, 1.0, 1.0, 1.0, 0.9688, 1.0, 0.625, 1.0, 0.6562, 1.0, 0.6562, 1.0, 0.625, 1.0, 0.5938, 0.5, 0.5938, 1.0, 0.5625, 1.0, 0.5625, 0.5, 0.125, 1.0, 0.1562, 1.0, 0.1562, 1.0, 0.125, 1.0, 0.375, 1.0, 0.4062, 1.0, 0.4062, 1.0, 0.375, 1.0, 0.5625, 0.5, 0.5625, 1.0, 0.5312, 1.0, 0.5312, 0.5, 0.375, 1.0, 0.4062, 1.0, 0.4062, 1.0, 0.375, 1.0, 0.125, 1.0, 0.1562, 1.0, 0.1562, 1.0, 0.125, 1.0, 0.5312, 0.5, 0.5312, 1.0, 0.5, 1.0, 0.5, 0.5, 0.625, 1.0, 0.6562, 1.0, 0.6562, 1.0, 0.625, 1.0, 0.7188, 1.0, 0.75, 1.0, 0.75, 1.0, 0.7188, 1.0, 0.5, 0.5, 0.5, 1.0, 0.4688, 1.0, 0.4688, 0.5, 0.875, 1.0, 0.9062, 1.0, 0.9062, 1.0, 0.875, 1.0, 0.4688, 1.0, 0.5, 1.0, 0.5, 1.0, 0.4688, 1.0, 0.4688, 0.5, 0.4688, 1.0, 0.4375, 1.0, 0.4375, 0.5, 0.2812, 1.0, 0.3125, 1.0, 0.3125, 1.0, 0.2812, 1.0, 0.2188, 1.0, 0.25, 1.0, 0.25, 1.0, 0.2188, 1.0, 0.4375, 0.5, 0.4375, 1.0, 0.4062, 1.0, 0.4062, 0.5, 0.5312, 1.0, 0.5625, 1.0, 0.5625, 1.0, 0.5312, 1.0, 0.9688, 1.0, 1.0, 1.0, 1.0, 1.0, 0.9688, 1.0, 0.4062, 0.5, 0.4062, 1.0, 0.375, 1.0, 0.375, 0.5, 0.7812, 1.0, 0.8125, 1.0, 0.8125, 1.0, 0.7812, 1.0, 0.8125, 1.0, 0.8438, 1.0, 0.8438, 1.0, 0.8125, 1.0, 0.375, 0.5, 0.375, 1.0, 0.3438, 1.0, 0.3438, 0.5, 0.03125, 1.0, 0.0625, 1.0, 0.0625, 1.0, 0.03125, 1.0, 0.5625, 1.0, 0.5938, 1.0, 0.5938, 1.0, 0.5625, 1.0, 0.3438, 0.5, 0.3438, 1.0, 0.3125, 1.0, 0.3125, 0.5, 0.1875, 1.0, 0.2188, 1.0, 0.2188, 1.0, 0.1875, 1.0, 0.3125, 1.0, 0.3438, 1.0, 0.3438, 1.0, 0.3125, 1.0, 0.3125, 0.5, 0.3125, 1.0, 0.2812, 1.0, 0.2812, 0.5, 0.4375, 1.0, 0.4688, 1.0, 0.4688, 1.0, 0.4375, 1.0, 0.0625, 1.0, 0.09375, 1.0, 0.09375, 1.0, 0.0625, 1.0, 0.2812, 0.5, 0.2812, 1.0, 0.25, 1.0, 0.25, 0.5, 0.6875, 1.0, 0.7188, 1.0, 0.7188, 1.0, 0.6875, 1.0, 0.9062, 1.0, 0.9375, 1.0, 0.9375, 1.0, 0.9062, 1.0, 0.25, 0.5, 0.25, 1.0, 0.2188, 1.0, 0.2188, 0.5, 0.9375, 1.0, 0.9688, 1.0, 0.9688, 1.0, 0.9375, 1.0, 0.6562, 1.0, 0.6875, 1.0, 0.6875, 1.0, 0.6562, 1.0, 0.2188, 0.5, 0.2188, 1.0, 0.1875, 1.0, 0.1875, 0.5, 0.09375, 1.0, 0.125, 1.0, 0.125, 1.0, 0.09375, 1.0, 0.4062, 1.0, 0.4375, 1.0, 0.4375, 1.0, 0.4062, 1.0, 0.1875, 0.5, 0.1875, 1.0, 0.1562, 1.0, 0.1562, 0.5, 0.3438, 1.0, 0.375, 1.0, 0.375, 1.0, 0.3438, 1.0, 0.1562, 1.0, 0.1875, 1.0, 0.1875, 1.0, 0.1562, 1.0, 0.1562, 0.5, 0.1562, 1.0, 0.125, 1.0, 0.125, 0.5, 0.5938, 1.0, 0.625, 1.0, 0.625, 1.0, 0.5938, 1.0, 0.75, 1.0, 0.7812, 1.0, 0.7812, 1.0, 0.75, 1.0, 0.125, 0.5, 0.125, 1.0, 0.09375, 1.0, 0.09375, 0.5, 0.875, 1.0, 0.9062, 1.0, 0.9062, 1.0, 0.875, 1.0, 0.5, 1.0, 0.5312, 1.0, 0.5312, 1.0, 0.5, 1.0, 0.09375, 0.5, 0.09375, 1.0, 0.0625, 1.0, 0.0625, 0.5, 0.25, 1.0, 0.2812, 1.0, 0.2812, 1.0, 0.25, 1.0, 0.8438, 1.0, 0.875, 1.0, 0.875, 1.0, 0.8438, 1.0, 0.0625, 0.5, 0.0625, 1.0, 0.03125, 1.0, 0.03125, 0.5, 0.75, 1.0, 0.7812, 1.0, 0.7812, 1.0, 0.75, 1.0, 0.8438, 1.0, 0.875, 1.0, 0.875, 1.0, 0.8438, 1.0, 0.03125, 0.5, 0.03125, 1.0, 0.0, 1.0, 0.0, 0.5, 0.6875, 0.5, 0.6562, 0.5, 0.6562, 0.5, 0.6875, 0.5, 0.0, 1.0, 0.03125, 1.0, 0.03125, 1.0, 0.0, 1.0, 0.9688, 1.0, 1.0, 1.0, 1.0, 1.0, 0.9688, 1.0, 0.4688, 1.0, 0.5, 1.0, 0.5, 1.0, 0.4688, 1.0, 0.0625, 1.0, 0.09375, 1.0, 0.09375, 1.0, 0.0625, 1.0, 0.9062, 1.0, 0.9375, 1.0, 0.9375, 1.0, 0.9062, 1.0, 0.5, 1.0, 0.5312, 1.0, 0.5312, 1.0, 0.5, 1.0, 0.09375, 1.0, 0.125, 1.0, 0.125, 1.0, 0.09375, 1.0, 0.9375, 1.0, 0.9688, 1.0, 0.9688, 1.0, 0.9375, 1.0, 0.5312, 1.0, 0.5625, 1.0, 0.5625, 1.0, 0.5312, 1.0, 0.125, 1.0, 0.1562, 1.0, 0.1562, 1.0, 0.125, 1.0, 0.9688, 1.0, 1.0, 1.0, 1.0, 1.0, 0.9688, 1.0, 0.5625, 1.0, 0.5938, 1.0, 0.5938, 1.0, 0.5625, 1.0, 0.1562, 1.0, 0.1875, 1.0, 0.1875, 1.0, 0.1562, 1.0, 0.5938, 1.0, 0.625, 1.0, 0.625, 1.0, 0.5938, 1.0, 0.1875, 1.0, 0.2188, 1.0, 0.2188, 1.0, 0.1875, 1.0, 0.625, 1.0, 0.6562, 1.0, 0.6562, 1.0, 0.625, 1.0, 0.2188, 1.0, 0.25, 1.0, 0.25, 1.0, 0.2188, 1.0, 0.6562, 1.0, 0.6875, 1.0, 0.6875, 1.0, 0.6562, 1.0, 0.25, 1.0, 0.2812, 1.0, 0.2812, 1.0, 0.25, 1.0, 0.6875, 1.0, 0.7188, 1.0, 0.7188, 1.0, 0.6875, 1.0, 0.2812, 1.0, 0.3125, 1.0, 0.3125, 1.0, 0.2812, 1.0, 0.7188, 1.0, 0.75, 1.0, 0.75, 1.0, 0.7188, 1.0, 0.3125, 1.0, 0.3438, 1.0, 0.3438, 1.0, 0.3125, 1.0, 0.75, 1.0, 0.7812, 1.0, 0.7812, 1.0, 0.75, 1.0, 0.3438, 1.0, 0.375, 1.0, 0.375, 1.0, 0.3438, 1.0, 0.7812, 1.0, 0.8125, 1.0, 0.8125, 1.0, 0.7812, 1.0, 0.375, 1.0, 0.4062, 1.0, 0.4062, 1.0, 0.375, 1.0, 0.8125, 1.0, 0.8438, 1.0, 0.8438, 1.0, 0.8125, 1.0, 0.4062, 1.0, 0.4375, 1.0, 0.4375, 1.0, 0.4062, 1.0, 0.0, 1.0, 0.03125, 1.0, 0.03125, 1.0, 0.0, 1.0, 0.8438, 1.0, 0.875, 1.0, 0.875, 1.0, 0.8438, 1.0, 0.4375, 1.0, 0.4688, 1.0, 0.4688, 1.0, 0.4375, 1.0, 0.03125, 1.0, 0.0625, 1.0, 0.0625, 1.0, 0.03125, 1.0, 0.6562, 1.0, 0.6875, 1.0, 0.6875, 1.0, 0.6562, 1.0, 0.5625, 1.0, 0.5938, 1.0, 0.5938, 1.0, 0.5625, 1.0, 0.1562, 1.0, 0.1875, 1.0, 0.1875, 1.0, 0.1562, 1.0, 0.5938, 1.0, 0.625, 1.0, 0.625, 1.0, 0.5938, 1.0, 0.1875, 1.0, 0.2188, 1.0, 0.2188, 1.0, 0.1875, 1.0, 0.625, 1.0, 0.6562, 1.0, 0.6562, 1.0, 0.625, 1.0, 0.2188, 1.0, 0.25, 1.0, 0.25, 1.0, 0.2188, 1.0, 0.6562, 1.0, 0.6875, 1.0, 0.6875, 1.0, 0.6562, 1.0, 0.25, 1.0, 0.2812, 1.0, 0.2812, 1.0, 0.25, 1.0, 0.6875, 1.0, 0.7188, 1.0, 0.7188, 1.0, 0.6875, 1.0, 0.2812, 1.0, 0.3125, 1.0, 0.3125, 1.0, 0.2812, 1.0, 0.7188, 1.0, 0.75, 1.0, 0.75, 1.0, 0.7188, 1.0, 0.3125, 1.0, 0.3438, 1.0, 0.3438, 1.0, 0.3125, 1.0, 0.75, 1.0, 0.7812, 1.0, 0.7812, 1.0, 0.75, 1.0, 0.3438, 1.0, 0.375, 1.0, 0.375, 1.0, 0.3438, 1.0, 0.7812, 1.0, 0.8125, 1.0, 0.8125, 1.0, 0.7812, 1.0, 0.375, 1.0, 0.4062, 1.0, 0.4062, 1.0, 0.375, 1.0, 0.8125, 1.0, 0.8438, 1.0, 0.8438, 1.0, 0.8125, 1.0, 0.4062, 1.0, 0.4375, 1.0, 0.4375, 1.0, 0.4062, 1.0, 0.0, 1.0, 0.03125, 1.0, 0.03125, 1.0, 0.0, 1.0, 0.8438, 1.0, 0.875, 1.0, 0.875, 1.0, 0.8438, 1.0, 0.4375, 1.0, 0.4688, 1.0, 0.4688, 1.0, 0.4375, 1.0, 0.03125, 1.0, 0.0625, 1.0, 0.0625, 1.0, 0.03125, 1.0, 0.875, 1.0, 0.9062, 1.0, 0.9062, 1.0, 0.875, 1.0, 0.4688, 1.0, 0.5, 1.0, 0.5, 1.0, 0.4688, 1.0, 0.0625, 1.0, 0.09375, 1.0, 0.09375, 1.0, 0.0625, 1.0, 0.9062, 1.0, 0.9375, 1.0, 0.9375, 1.0, 0.9062, 1.0, 0.5, 1.0, 0.5312, 1.0, 0.5312, 1.0, 0.5, 1.0, 0.09375, 1.0, 0.125, 1.0, 0.125, 1.0, 0.09375, 1.0, 0.9375, 1.0, 0.9688, 1.0, 0.9688, 1.0, 0.9375, 1.0, 0.5312, 1.0, 0.5625, 1.0, 0.5625, 1.0, 0.5312, 1.0, 0.125, 1.0, 0.1562, 1.0, 0.1562, 1.0, 0.125, 1.0, 0.75, 1.0, 0.7812, 1.0, 0.7812, 1.0, 0.75, 1.0, 0.25, 1.0, 0.2812, 1.0, 0.2812, 1.0, 0.25, 1.0, 0.6875, 1.0, 0.7188, 1.0, 0.7188, 1.0, 0.6875, 1.0, 0.2812, 1.0, 0.3125, 1.0, 0.3125, 1.0, 0.2812, 1.0, 0.7188, 1.0, 0.75, 1.0, 0.75, 1.0, 0.7188, 1.0, 0.3125, 1.0, 0.3438, 1.0, 0.3438, 1.0, 0.3125, 1.0, 0.75, 1.0, 0.7812, 1.0, 0.7812, 1.0, 0.75, 1.0, 0.3438, 1.0, 0.375, 1.0, 0.375, 1.0, 0.3438, 1.0, 0.7812, 1.0, 0.8125, 1.0, 0.8125, 1.0, 0.7812, 1.0, 0.375, 1.0, 0.4062, 1.0, 0.4062, 1.0, 0.375, 1.0, 0.8125, 1.0, 0.8438, 1.0, 0.8438, 1.0, 0.8125, 1.0, 0.4062, 1.0, 0.4375, 1.0, 0.4375, 1.0, 0.4062, 1.0, 0.0, 1.0, 0.03125, 1.0, 0.03125, 1.0, 0.0, 1.0, 0.8438, 1.0, 0.875, 1.0, 0.875, 1.0, 0.8438, 1.0, 0.4375, 1.0, 0.4688, 1.0, 0.4688, 1.0, 0.4375, 1.0, 0.03125, 1.0, 0.0625, 1.0, 0.0625, 1.0, 0.03125, 1.0, 0.875, 1.0, 0.9062, 1.0, 0.9062, 1.0, 0.875, 1.0, 0.4688, 1.0, 0.5, 1.0, 0.5, 1.0, 0.4688, 1.0, 0.0625, 1.0, 0.09375, 1.0, 0.09375, 1.0, 0.0625, 1.0, 0.9062, 1.0, 0.9375, 1.0, 0.9375, 1.0, 0.9062, 1.0, 0.5, 1.0, 0.5312, 1.0, 0.5312, 1.0, 0.5, 1.0, 0.09375, 1.0, 0.125, 1.0, 0.125, 1.0, 0.09375, 1.0, 0.9375, 1.0, 0.9688, 1.0, 0.9688, 1.0, 0.9375, 1.0, 0.5312, 1.0, 0.5625, 1.0, 0.5625, 1.0, 0.5312, 1.0, 0.125, 1.0, 0.1562, 1.0, 0.1562, 1.0, 0.125, 1.0, 0.9688, 1.0, 1.0, 1.0, 1.0, 1.0, 0.9688, 1.0, 0.5625, 1.0, 0.5938, 1.0, 0.5938, 1.0, 0.5625, 1.0, 0.1562, 1.0, 0.1875, 1.0, 0.1875, 1.0, 0.1562, 1.0, 0.5938, 1.0, 0.625, 1.0, 0.625, 1.0, 0.5938, 1.0, 0.1875, 1.0, 0.2188, 1.0, 0.2188, 1.0, 0.1875, 1.0, 0.625, 1.0, 0.6562, 1.0, 0.6562, 1.0, 0.625, 1.0, 0.2188, 1.0, 0.25, 1.0, 0.25, 1.0, 0.2188, 1.0, 0.0, 1.0, 0.03125, 1.0, 0.03125, 1.0, 0.0, 1.0, 0.3438, 1.0, 0.375, 1.0, 0.375, 1.0, 0.3438, 1.0, 0.7812, 1.0, 0.8125, 1.0, 0.8125, 1.0, 0.7812, 1.0, 0.375, 1.0, 0.4062, 1.0, 0.4062, 1.0, 0.375, 1.0, 0.8125, 1.0, 0.8438, 1.0, 0.8438, 1.0, 0.8125, 1.0, 0.4062, 1.0, 0.4375, 1.0, 0.4375, 1.0, 0.4062, 1.0, 0.0, 1.0, 0.03125, 1.0, 0.03125, 1.0, 0.0, 1.0, 0.8438, 1.0, 0.875, 1.0, 0.875, 1.0, 0.8438, 1.0, 0.4375, 1.0, 0.4688, 1.0, 0.4688, 1.0, 0.4375, 1.0, 0.03125, 1.0, 0.0625, 1.0, 0.0625, 1.0, 0.03125, 1.0, 0.875, 1.0, 0.9062, 1.0, 0.9062, 1.0, 0.875, 1.0, 0.4688, 1.0, 0.5, 1.0, 0.5, 1.0, 0.4688, 1.0, 0.0625, 1.0, 0.09375, 1.0, 0.09375, 1.0, 0.0625, 1.0, 0.9062, 1.0, 0.9375, 1.0, 0.9375, 1.0, 0.9062, 1.0, 0.5, 1.0, 0.5312, 1.0, 0.5312, 1.0, 0.5, 1.0, 0.09375, 1.0, 0.125, 1.0, 0.125, 1.0, 0.09375, 1.0, 0.9375, 1.0, 0.9688, 1.0, 0.9688, 1.0, 0.9375, 1.0, 0.5312, 1.0, 0.5625, 1.0, 0.5625, 1.0, 0.5312, 1.0, 0.125, 1.0, 0.1562, 1.0, 0.1562, 1.0, 0.125, 1.0, 0.9688, 1.0, 1.0, 1.0, 1.0, 1.0, 0.9688, 1.0, 0.5625, 1.0, 0.5938, 1.0, 0.5938, 1.0, 0.5625, 1.0, 0.1562, 1.0, 0.1875, 1.0, 0.1875, 1.0, 0.1562, 1.0, 0.5938, 1.0, 0.625, 1.0, 0.625, 1.0, 0.5938, 1.0, 0.1875, 1.0, 0.2188, 1.0, 0.2188, 1.0, 0.1875, 1.0, 0.625, 1.0, 0.6562, 1.0, 0.6562, 1.0, 0.625, 1.0, 0.2188, 1.0, 0.25, 1.0, 0.25, 1.0, 0.2188, 1.0, 0.6562, 1.0, 0.6875, 1.0, 0.6875, 1.0, 0.6562, 1.0, 0.25, 1.0, 0.2812, 1.0, 0.2812, 1.0, 0.25, 1.0, 0.6875, 1.0, 0.7188, 1.0, 0.7188, 1.0, 0.6875, 1.0, 0.2812, 1.0, 0.3125, 1.0, 0.3125, 1.0, 0.2812, 1.0, 0.7188, 1.0, 0.75, 1.0, 0.75, 1.0, 0.7188, 1.0, 0.3125, 1.0, 0.3438, 1.0, 0.3438, 1.0, 0.3125, 1.0, 0.09375, 1.0, 0.125, 1.0, 0.125, 1.0, 0.09375, 1.0, 0.8438, 1.0, 0.875, 1.0, 0.875, 1.0, 0.8438, 1.0, 0.4375, 1.0, 0.4688, 1.0, 0.4688, 1.0, 0.4375, 1.0, 0.03125, 1.0, 0.0625, 1.0, 0.0625, 1.0, 0.03125, 1.0, 0.875, 1.0, 0.9062, 1.0, 0.9062, 1.0, 0.875, 1.0, 0.4688, 1.0, 0.5, 1.0, 0.5, 1.0, 0.4688, 1.0, 0.0625, 1.0, 0.09375, 1.0, 0.09375, 1.0, 0.0625, 1.0, 0.9062, 1.0, 0.9375, 1.0, 0.9375, 1.0, 0.9062, 1.0, 0.5, 1.0, 0.5312, 1.0, 0.5312, 1.0, 0.5, 1.0, 0.09375, 1.0, 0.125, 1.0, 0.125, 1.0, 0.09375, 1.0, 0.9375, 1.0, 0.9688, 1.0, 0.9688, 1.0, 0.9375, 1.0, 0.5312, 1.0, 0.5625, 1.0, 0.5625, 1.0, 0.5312, 1.0, 0.125, 1.0, 0.1562, 1.0, 0.1562, 1.0, 0.125, 1.0, 0.9688, 1.0, 1.0, 1.0, 1.0, 1.0, 0.9688, 1.0, 0.5625, 1.0, 0.5938, 1.0, 0.5938, 1.0, 0.5625, 1.0, 0.1562, 1.0, 0.1875, 1.0, 0.1875, 1.0, 0.1562, 1.0, 0.5938, 1.0, 0.625, 1.0, 0.625, 1.0, 0.5938, 1.0, 0.1875, 1.0, 0.2188, 1.0, 0.2188, 1.0, 0.1875, 1.0, 0.625, 1.0, 0.6562, 1.0, 0.6562, 1.0, 0.625, 1.0, 0.2188, 1.0, 0.25, 1.0, 0.25, 1.0, 0.2188, 1.0, 0.6562, 1.0, 0.6875, 1.0, 0.6875, 1.0, 0.6562, 1.0, 0.25, 1.0, 0.2812, 1.0, 0.2812, 1.0, 0.25, 1.0, 0.6875, 1.0, 0.7188, 1.0, 0.7188, 1.0, 0.6875, 1.0, 0.2812, 1.0, 0.3125, 1.0, 0.3125, 1.0, 0.2812, 1.0, 0.7188, 1.0, 0.75, 1.0, 0.75, 1.0, 0.7188, 1.0, 0.3125, 1.0, 0.3438, 1.0, 0.3438, 1.0, 0.3125, 1.0, 0.75, 1.0, 0.7812, 1.0, 0.7812, 1.0, 0.75, 1.0, 0.3438, 1.0, 0.375, 1.0, 0.375, 1.0, 0.3438, 1.0, 0.7812, 1.0, 0.8125, 1.0, 0.8125, 1.0, 0.7812, 1.0, 0.375, 1.0, 0.4062, 1.0, 0.4062, 1.0, 0.375, 1.0, 0.8125, 1.0, 0.8438, 1.0, 0.8438, 1.0, 0.8125, 1.0, 0.4062, 1.0, 0.4375, 1.0, 0.4375, 1.0, 0.4062, 1.0, 0.1875, 1.0, 0.2188, 1.0, 0.2188, 1.0, 0.1875, 1.0, 0.9375, 1.0, 0.9688, 1.0, 0.9688, 1.0, 0.9375, 1.0, 0.5312, 1.0, 0.5625, 1.0, 0.5625, 1.0, 0.5312, 1.0, 0.125, 1.0, 0.1562, 1.0, 0.1562, 1.0, 0.125, 1.0, 0.9688, 1.0, 1.0, 1.0, 1.0, 1.0, 0.9688, 1.0, 0.5625, 1.0, 0.5938, 1.0, 0.5938, 1.0, 0.5625, 1.0, 0.1562, 1.0, 0.1875, 1.0, 0.1875, 1.0, 0.1562, 1.0, 0.5938, 1.0, 0.625, 1.0, 0.625, 1.0, 0.5938, 1.0, 0.1875, 1.0, 0.2188, 1.0, 0.2188, 1.0, 0.1875, 1.0, 0.625, 1.0, 0.6562, 1.0, 0.6562, 1.0, 0.625, 1.0, 0.2188, 1.0, 0.25, 1.0, 0.25, 1.0, 0.2188, 1.0, 0.6562, 1.0, 0.6875, 1.0, 0.6875, 1.0, 0.6562, 1.0, 0.25, 1.0, 0.2812, 1.0, 0.2812, 1.0, 0.25, 1.0, 0.6875, 1.0, 0.7188, 1.0, 0.7188, 1.0, 0.6875, 1.0, 0.2812, 1.0, 0.3125, 1.0, 0.3125, 1.0, 0.2812, 1.0, 0.7188, 1.0, 0.75, 1.0, 0.75, 1.0, 0.7188, 1.0, 0.3125, 1.0, 0.3438, 1.0, 0.3438, 1.0, 0.3125, 1.0, 0.75, 1.0, 0.7812, 1.0, 0.7812, 1.0, 0.75, 1.0, 0.3438, 1.0, 0.375, 1.0, 0.375, 1.0, 0.3438, 1.0, 0.7812, 1.0, 0.8125, 1.0, 0.8125, 1.0, 0.7812, 1.0, 0.375, 1.0, 0.4062, 1.0, 0.4062, 1.0, 0.375, 1.0, 0.8125, 1.0, 0.8438, 1.0, 0.8438, 1.0, 0.8125, 1.0, 0.4062, 1.0, 0.4375, 1.0, 0.4375, 1.0, 0.4062, 1.0, 0.0, 1.0, 0.03125, 1.0, 0.03125, 1.0, 0.0, 1.0, 0.8438, 1.0, 0.875, 1.0, 0.875, 1.0, 0.8438, 1.0, 0.4375, 1.0, 0.4688, 1.0, 0.4688, 1.0, 0.4375, 1.0, 0.03125, 1.0, 0.0625, 1.0, 0.0625, 1.0, 0.03125, 1.0, 0.875, 1.0, 0.9062, 1.0, 0.9062, 1.0, 0.875, 1.0, 0.4688, 1.0, 0.5, 1.0, 0.5, 1.0, 0.4688, 1.0, 0.0625, 1.0, 0.09375, 1.0, 0.09375, 1.0, 0.0625, 1.0, 0.9062, 1.0, 0.9375, 1.0, 0.9375, 1.0, 0.9062, 1.0, 0.5, 1.0, 0.5312, 1.0, 0.5312, 1.0, 0.5, 1.0, 0.2812, 1.0, 0.3125, 1.0, 0.3125, 1.0, 0.2812, 1.0, 0.625, 1.0, 0.6562, 1.0, 0.6562, 1.0, 0.625, 1.0, 0.2188, 1.0, 0.25, 1.0, 0.25, 1.0, 0.2188, 1.0, 0.6562, 1.0, 0.6875, 1.0, 0.6875, 1.0, 0.6562, 1.0, 0.25, 1.0, 0.2812, 1.0, 0.2812, 1.0, 0.25, 1.0, 0.6875, 1.0, 0.7188, 1.0, 0.7188, 1.0, 0.6875, 1.0, 0.2812, 1.0, 0.3125, 1.0, 0.3125, 1.0, 0.2812, 1.0, 0.7188, 1.0, 0.75, 1.0, 0.75, 1.0, 0.7188, 1.0, 0.3125, 1.0, 0.3438, 1.0, 0.3438, 1.0, 0.3125, 1.0, 0.75, 1.0, 0.7812, 1.0, 0.7812, 1.0, 0.75, 1.0, 0.3438, 1.0, 0.375, 1.0, 0.375, 1.0, 0.3438, 1.0, 0.7812, 1.0, 0.8125, 1.0, 0.8125, 1.0, 0.7812, 1.0, 0.375, 1.0, 0.4062, 1.0, 0.4062, 1.0, 0.375, 1.0, 0.8125, 1.0, 0.8438, 1.0, 0.8438, 1.0, 0.8125, 1.0, 0.4062, 1.0, 0.4375, 1.0, 0.4375, 1.0, 0.4062, 1.0, 0.0, 1.0, 0.03125, 1.0, 0.03125, 1.0, 0.0, 1.0, 0.8438, 1.0, 0.875, 1.0, 0.875, 1.0, 0.8438, 1.0, 0.4375, 1.0, 0.4688, 1.0, 0.4688, 1.0, 0.4375, 1.0, 0.03125, 1.0, 0.0625, 1.0, 0.0625, 1.0, 0.03125, 1.0, 0.875, 1.0, 0.9062, 1.0, 0.9062, 1.0, 0.875, 1.0, 0.4688, 1.0, 0.5, 1.0, 0.5, 1.0, 0.4688, 1.0, 0.0625, 1.0, 0.09375, 1.0, 0.09375, 1.0, 0.0625, 1.0, 0.9062, 1.0, 0.9375, 1.0, 0.9375, 1.0, 0.9062, 1.0, 0.5, 1.0, 0.5312, 1.0, 0.5312, 1.0, 0.5, 1.0, 0.09375, 1.0, 0.125, 1.0, 0.125, 1.0, 0.09375, 1.0, 0.9375, 1.0, 0.9688, 1.0, 0.9688, 1.0, 0.9375, 1.0, 0.5312, 1.0, 0.5625, 1.0, 0.5625, 1.0, 0.5312, 1.0, 0.125, 1.0, 0.1562, 1.0, 0.1562, 1.0, 0.125, 1.0, 0.9688, 1.0, 1.0, 1.0, 1.0, 1.0, 0.9688, 1.0, 0.5625, 1.0, 0.5938, 1.0, 0.5938, 1.0, 0.5625, 1.0, 0.1562, 1.0, 0.1875, 1.0, 0.1875, 1.0, 0.1562, 1.0, 0.5938, 1.0, 0.625, 1.0, 0.625, 1.0, 0.5938, 1.0, 0.375, 1.0, 0.4062, 1.0, 0.4062, 1.0, 0.375, 1.0, 0.7188, 1.0, 0.75, 1.0, 0.75, 1.0, 0.7188, 1.0, 0.3125, 1.0, 0.3438, 1.0, 0.3438, 1.0, 0.3125, 1.0, 0.75, 1.0, 0.7812, 1.0, 0.7812, 1.0, 0.75, 1.0, 0.3438, 1.0, 0.375, 1.0, 0.375, 1.0, 0.3438, 1.0, 0.7812, 1.0, 0.8125, 1.0, 0.8125, 1.0, 0.7812, 1.0, 0.375, 1.0, 0.4062, 1.0, 0.4062, 1.0, 0.375, 1.0, 0.8125, 1.0, 0.8438, 1.0, 0.8438, 1.0, 0.8125, 1.0, 0.4062, 1.0, 0.4375, 1.0, 0.4375, 1.0, 0.4062, 1.0, 0.0, 1.0, 0.03125, 1.0, 0.03125, 1.0, 0.0, 1.0, 0.8438, 1.0, 0.875, 1.0, 0.875, 1.0, 0.8438, 1.0, 0.4375, 1.0, 0.4688, 1.0, 0.4688, 1.0, 0.4375, 1.0, 0.03125, 1.0, 0.0625, 1.0, 0.0625, 1.0, 0.03125, 1.0, 0.875, 1.0, 0.9062, 1.0, 0.9062, 1.0, 0.875, 1.0, 0.4688, 1.0, 0.5, 1.0, 0.5, 1.0, 0.4688, 1.0, 0.0625, 1.0, 0.09375, 1.0, 0.09375, 1.0, 0.0625, 1.0, 0.9062, 1.0, 0.9375, 1.0, 0.9375, 1.0, 0.9062, 1.0, 0.5, 1.0, 0.5312, 1.0, 0.5312, 1.0, 0.5, 1.0, 0.09375, 1.0, 0.125, 1.0, 0.125, 1.0, 0.09375, 1.0, 0.9375, 1.0, 0.9688, 1.0, 0.9688, 1.0, 0.9375, 1.0, 0.5312, 1.0, 0.5625, 1.0, 0.5625, 1.0, 0.5312, 1.0, 0.125, 1.0, 0.1562, 1.0, 0.1562, 1.0, 0.125, 1.0, 0.9688, 1.0, 1.0, 1.0, 1.0, 1.0, 0.9688, 1.0, 0.5625, 1.0, 0.5938, 1.0, 0.5938, 1.0, 0.5625, 1.0, 0.1562, 1.0, 0.1875, 1.0, 0.1875, 1.0, 0.1562, 1.0, 0.5938, 1.0, 0.625, 1.0, 0.625, 1.0, 0.5938, 1.0, 0.1875, 1.0, 0.2188, 1.0, 0.2188, 1.0, 0.1875, 1.0, 0.625, 1.0, 0.6562, 1.0, 0.6562, 1.0, 0.625, 1.0, 0.2188, 1.0, 0.25, 1.0, 0.25, 1.0, 0.2188, 1.0, 0.6562, 1.0, 0.6875, 1.0, 0.6875, 1.0, 0.6562, 1.0, 0.25, 1.0, 0.2812, 1.0, 0.2812, 1.0, 0.25, 1.0, 0.6875, 1.0, 0.7188, 1.0, 0.7188, 1.0, 0.6875, 1.0, 0.4688, 1.0, 0.5, 1.0, 0.5, 1.0, 0.4688, 1.0, 0.8125, 1.0, 0.8438, 1.0, 0.8438, 1.0, 0.8125, 1.0, 0.4062, 1.0, 0.4375, 1.0, 0.4375, 1.0, 0.4062, 1.0, 0.0, 1.0, 0.03125, 1.0, 0.03125, 1.0, 0.0, 1.0, 0.8438, 1.0, 0.875, 1.0, 0.875, 1.0, 0.8438, 1.0, 0.4375, 1.0, 0.4688, 1.0, 0.4688, 1.0, 0.4375, 1.0, 0.03125, 1.0, 0.0625, 1.0, 0.0625, 1.0, 0.03125, 1.0, 0.875, 1.0, 0.9062, 1.0, 0.9062, 1.0, 0.875, 1.0, 0.4688, 1.0, 0.5, 1.0, 0.5, 1.0, 0.4688, 1.0, 0.0625, 1.0, 0.09375, 1.0, 0.09375, 1.0, 0.0625, 1.0, 0.9062, 1.0, 0.9375, 1.0, 0.9375, 1.0, 0.9062, 1.0, 0.5, 1.0, 0.5312, 1.0, 0.5312, 1.0, 0.5, 1.0, 0.09375, 1.0, 0.125, 1.0, 0.125, 1.0, 0.09375, 1.0, 0.9375, 1.0, 0.9688, 1.0, 0.9688, 1.0, 0.9375, 1.0, 0.5312, 1.0, 0.5625, 1.0, 0.5625, 1.0, 0.5312, 1.0, 0.125, 1.0, 0.1562, 1.0, 0.1562, 1.0, 0.125, 1.0, 0.9688, 1.0, 1.0, 1.0, 1.0, 1.0, 0.9688, 1.0, 0.5625, 1.0, 0.5938, 1.0, 0.5938, 1.0, 0.5625, 1.0, 0.1562, 1.0, 0.1875, 1.0, 0.1875, 1.0, 0.1562, 1.0, 0.5938, 1.0, 0.625, 1.0, 0.625, 1.0, 0.5938, 1.0, 0.1875, 1.0, 0.2188, 1.0, 0.2188, 1.0, 0.1875, 1.0, 0.625, 1.0, 0.6562, 1.0, 0.6562, 1.0, 0.625, 1.0, 0.2188, 1.0, 0.25, 1.0, 0.25, 1.0, 0.2188, 1.0, 0.6562, 1.0, 0.6875, 1.0, 0.6875, 1.0, 0.6562, 1.0, 0.25, 1.0, 0.2812, 1.0, 0.2812, 1.0, 0.25, 1.0, 0.6875, 1.0, 0.7188, 1.0, 0.7188, 1.0, 0.6875, 1.0, 0.2812, 1.0, 0.3125, 1.0, 0.3125, 1.0, 0.2812, 1.0, 0.7188, 1.0, 0.75, 1.0, 0.75, 1.0, 0.7188, 1.0, 0.3125, 1.0, 0.3438, 1.0, 0.3438, 1.0, 0.3125, 1.0, 0.75, 1.0, 0.7812, 1.0, 0.7812, 1.0, 0.75, 1.0, 0.3438, 1.0, 0.375, 1.0, 0.375, 1.0, 0.3438, 1.0, 0.7812, 1.0, 0.8125, 1.0, 0.8125, 1.0, 0.7812, 1.0, 0.5625, 1.0, 0.5938, 1.0, 0.5938, 1.0, 0.5625, 1.0, 0.0625, 1.0, 0.09375, 1.0, 0.09375, 1.0, 0.0625, 1.0, 0.9062, 1.0, 0.9375, 1.0, 0.9375, 1.0, 0.9062, 1.0, 0.5, 1.0, 0.5312, 1.0, 0.5312, 1.0, 0.5, 1.0, 0.09375, 1.0, 0.125, 1.0, 0.125, 1.0, 0.09375, 1.0, 0.9375, 1.0, 0.9688, 1.0, 0.9688, 1.0, 0.9375, 1.0, 0.5312, 1.0, 0.5625, 1.0, 0.5625, 1.0, 0.5312, 1.0, 0.125, 1.0, 0.1562, 1.0, 0.1562, 1.0, 0.125, 1.0, 0.9688, 1.0, 1.0, 1.0, 1.0, 1.0, 0.9688, 1.0, 0.5625, 1.0, 0.5938, 1.0, 0.5938, 1.0, 0.5625, 1.0, 0.1562, 1.0, 0.1875, 1.0, 0.1875, 1.0, 0.1562, 1.0, 0.5938, 1.0, 0.625, 1.0, 0.625, 1.0, 0.5938, 1.0, 0.1875, 1.0, 0.2188, 1.0, 0.2188, 1.0, 0.1875, 1.0, 0.625, 1.0, 0.6562, 1.0, 0.6562, 1.0, 0.625, 1.0, 0.2188, 1.0, 0.25, 1.0, 0.25, 1.0, 0.2188, 1.0, 0.6562, 1.0, 0.6875, 1.0, 0.6875, 1.0, 0.6562, 1.0, 0.25, 1.0, 0.2812, 1.0, 0.2812, 1.0, 0.25, 1.0, 0.6875, 1.0, 0.7188, 1.0, 0.7188, 1.0, 0.6875, 1.0, 0.2812, 1.0, 0.3125, 1.0, 0.3125, 1.0, 0.2812, 1.0, 0.7188, 1.0, 0.75, 1.0, 0.75, 1.0, 0.7188, 1.0, 0.3125, 1.0, 0.3438, 1.0, 0.3438, 1.0, 0.3125, 1.0, 0.75, 1.0, 0.7812, 1.0, 0.7812, 1.0, 0.75, 1.0, 0.3438, 1.0, 0.375, 1.0, 0.375, 1.0, 0.3438, 1.0, 0.7812, 1.0, 0.8125, 1.0, 0.8125, 1.0, 0.7812, 1.0, 0.375, 1.0, 0.4062, 1.0, 0.4062, 1.0, 0.375, 1.0, 0.8125, 1.0, 0.8438, 1.0, 0.8438, 1.0, 0.8125, 1.0, 0.4062, 1.0, 0.4375, 1.0, 0.4375, 1.0, 0.4062, 1.0, 0.0, 1.0, 0.03125, 1.0, 0.03125, 1.0, 0.0, 1.0, 0.8438, 1.0, 0.875, 1.0, 0.875, 1.0, 0.8438, 1.0, 0.4375, 1.0, 0.4688, 1.0, 0.4688, 1.0, 0.4375, 1.0, 0.03125, 1.0, 0.0625, 1.0, 0.0625, 1.0, 0.03125, 1.0, 0.875, 1.0, 0.9062, 1.0, 0.9062, 1.0, 0.875, 1.0, 0.0625, 1.0, 0.09375, 1.0, 0.09375, 1.0, 0.0625, 1.0, 0.1562, 1.0, 0.1875, 1.0, 0.1875, 1.0, 0.1562, 1.0, 0.5938, 1.0, 0.625, 1.0, 0.625, 1.0, 0.5938, 1.0, 0.1875, 1.0, 0.2188, 1.0, 0.2188, 1.0, 0.1875, 1.0, 0.625, 1.0, 0.6562, 1.0, 0.6562, 1.0, 0.625, 1.0, 0.2188, 1.0, 0.25, 1.0, 0.25, 1.0, 0.2188, 1.0, 0.6562, 1.0, 0.6875, 1.0, 0.6875, 1.0, 0.6562, 1.0, 0.25, 1.0, 0.2812, 1.0, 0.2812, 1.0, 0.25, 1.0, 0.6875, 1.0, 0.7188, 1.0, 0.7188, 1.0, 0.6875, 1.0, 0.2812, 1.0, 0.3125, 1.0, 0.3125, 1.0, 0.2812, 1.0, 0.7188, 1.0, 0.75, 1.0, 0.75, 1.0, 0.7188, 1.0, 0.3125, 1.0, 0.3438, 1.0, 0.3438, 1.0, 0.3125, 1.0, 0.75, 1.0, 0.7812, 1.0, 0.7812, 1.0, 0.75, 1.0, 0.3438, 1.0, 0.375, 1.0, 0.375, 1.0, 0.3438, 1.0, 0.7812, 1.0, 0.8125, 1.0, 0.8125, 1.0, 0.7812, 1.0, 0.375, 1.0, 0.4062, 1.0, 0.4062, 1.0, 0.375, 1.0, 0.8125, 1.0, 0.8438, 1.0, 0.8438, 1.0, 0.8125, 1.0, 0.4062, 1.0, 0.4375, 1.0, 0.4375, 1.0, 0.4062, 1.0, 0.0, 1.0, 0.03125, 1.0, 0.03125, 1.0, 0.0, 1.0, 0.8438, 1.0, 0.875, 1.0, 0.875, 1.0, 0.8438, 1.0, 0.4375, 1.0, 0.4688, 1.0, 0.4688, 1.0, 0.4375, 1.0, 0.03125, 1.0, 0.0625, 1.0, 0.0625, 1.0, 0.03125, 1.0, 0.875, 1.0, 0.9062, 1.0, 0.9062, 1.0, 0.875, 1.0, 0.4688, 1.0, 0.5, 1.0, 0.5, 1.0, 0.4688, 1.0, 0.0625, 1.0, 0.09375, 1.0, 0.09375, 1.0, 0.0625, 1.0, 0.9062, 1.0, 0.9375, 1.0, 0.9375, 1.0, 0.9062, 1.0, 0.5, 1.0, 0.5312, 1.0, 0.5312, 1.0, 0.5, 1.0, 0.09375, 1.0, 0.125, 1.0, 0.125, 1.0, 0.09375, 1.0, 0.9375, 1.0, 0.9688, 1.0, 0.9688, 1.0, 0.9375, 1.0, 0.5312, 1.0, 0.5625, 1.0, 0.5625, 1.0, 0.5312, 1.0, 0.125, 1.0, 0.1562, 1.0, 0.1562, 1.0, 0.125, 1.0, 0.9688, 1.0, 1.0, 1.0, 1.0, 1.0, 0.9688, 1.0, 0.25, 0.5, 0.2188, 0.5, 0.2188, 0.5, 0.25, 0.5, 0.9375, 0.5, 0.9062, 0.5, 0.9062, 0.5, 0.9375, 0.5, 1.0, 0.5, 0.9688, 0.5, 0.9688, 0.5, 1.0, 0.5, 0.09375, 0.5, 0.0625, 0.5, 0.0625, 0.5, 0.09375, 0.5, 0.3438, 0.5, 0.3125, 0.5, 0.3125, 0.5, 0.3438, 0.5, 0.5938, 0.5, 0.5625, 0.5, 0.5625, 0.5, 0.5938, 0.5, 0.8438, 0.5, 0.8125, 0.5, 0.8125, 0.5, 0.8438, 0.5, 0.25, 0.5, 0.2188, 0.5, 0.2188, 0.5, 0.25, 0.5, 0.5, 0.5, 0.4688, 0.5, 0.4688, 0.5, 0.5, 0.5, 0.75, 0.5, 0.7188, 0.5, 0.7188, 0.5, 0.75, 0.5, 0.1562, 0.5, 0.125, 0.5, 0.125, 0.5, 0.1562, 0.5, 0.4062, 0.5, 0.375, 0.5, 0.375, 0.5, 0.4062, 0.5, 0.6562, 0.5, 0.625, 0.5, 0.625, 0.5, 0.6562, 0.5, 0.9062, 0.5, 0.875, 0.5, 0.875, 0.5, 0.9062, 0.5, 0.0625, 0.5, 0.03125, 0.5, 0.03125, 0.5, 0.0625, 0.5, 0.3125, 0.5, 0.2812, 0.5, 0.2812, 0.5, 0.3125, 0.5, 0.5625, 0.5, 0.5312, 0.5, 0.5312, 0.5, 0.5625, 0.5, 0.8125, 0.5, 0.7812, 0.5, 0.7812, 0.5, 0.8125, 0.5, 0.2188, 0.5, 0.1875, 0.5, 0.1875, 0.5, 0.2188, 0.5, 0.4688, 0.5, 0.4375, 0.5, 0.4375, 0.5, 0.4688, 0.5, 0.7188, 0.5, 0.6875, 0.5, 0.6875, 0.5, 0.7188, 0.5, 0.9688, 0.5, 0.9375, 0.5, 0.9375, 0.5, 0.9688, 0.5, 0.125, 0.5, 0.09375, 0.5, 0.09375, 0.5, 0.125, 0.5, 0.375, 0.5, 0.3438, 0.5, 0.3438, 0.5, 0.375, 0.5, 0.625, 0.5, 0.5938, 0.5, 0.5938, 0.5, 0.625, 0.5, 0.03125, 0.5, 0.0, 0.5, 0.0, 0.5, 0.03125, 0.5, 0.875, 0.5, 0.8438, 0.5, 0.8438, 0.5, 0.875, 0.5, 0.2812, 0.5, 0.25, 0.5, 0.25, 0.5, 0.2812, 0.5, 0.5312, 0.5, 0.5, 0.5, 0.5, 0.5, 0.5312, 0.5, 0.7812, 0.5, 0.75, 0.5, 0.75, 0.5, 0.7812, 0.5, 0.1875, 0.5, 0.1562, 0.5, 0.1562, 0.5, 0.1875, 0.5, 0.4375, 0.5, 0.4062, 0.5, 0.4062, 0.5, 0.4375, 0.5, 1.0, 0.5, 0.9688, 0.5, 0.9688, 0.5, 1.0, 0.5, 0.6562, 0.5, 0.625, 0.5, 0.625, 0.5, 0.6562, 0.5, 0.2188, 0.5, 0.1875, 0.5, 0.1875, 0.5, 0.2188, 0.5, 0.625, 0.5, 0.5938, 0.5, 0.5938, 0.5, 0.625, 0.5, 0.1875, 0.5, 0.1562, 0.5, 0.1562, 0.5, 0.1875, 0.5, 0.5938, 0.5, 0.5625, 0.5, 0.5625, 0.5, 0.5938, 0.5, 1.0, 0.5, 0.9688, 0.5, 0.9688, 0.5, 1.0, 0.5, 0.1562, 0.5, 0.125, 0.5, 0.125, 0.5, 0.1562, 0.5, 0.5625, 0.5, 0.5312, 0.5, 0.5312, 0.5, 0.5625, 0.5, 0.9688, 0.5, 0.9375, 0.5, 0.9375, 0.5, 0.9688, 0.5, 0.125, 0.5, 0.09375, 0.5, 0.09375, 0.5, 0.125, 0.5, 0.5312, 0.5, 0.5, 0.5, 0.5, 0.5, 0.5312, 0.5, 0.9375, 0.5, 0.9062, 0.5, 0.9062, 0.5, 0.9375, 0.5, 0.09375, 0.5, 0.0625, 0.5, 0.0625, 0.5, 0.09375, 0.5, 0.5, 0.5, 0.4688, 0.5, 0.4688, 0.5, 0.5, 0.5, 0.9062, 0.5, 0.875, 0.5, 0.875, 0.5, 0.9062, 0.5, 0.0625, 0.5, 0.03125, 0.5, 0.03125, 0.5, 0.0625, 0.5, 0.4688, 0.5, 0.4375, 0.5, 0.4375, 0.5, 0.4688, 0.5, 0.875, 0.5, 0.8438, 0.5, 0.8438, 0.5, 0.875, 0.5, 0.03125, 0.5, 0.0, 0.5, 0.0, 0.5, 0.03125, 0.5, 0.4375, 0.5, 0.4062, 0.5, 0.4062, 0.5, 0.4375, 0.5, 0.8438, 0.5, 0.8125, 0.5, 0.8125, 0.5, 0.8438, 0.5, 0.4062, 0.5, 0.375, 0.5, 0.375, 0.5, 0.4062, 0.5, 0.8125, 0.5, 0.7812, 0.5, 0.7812, 0.5, 0.8125, 0.5, 0.375, 0.5, 0.3438, 0.5, 0.3438, 0.5, 0.375, 0.5, 0.7812, 0.5, 0.75, 0.5, 0.75, 0.5, 0.7812, 0.5, 0.3438, 0.5, 0.3125, 0.5, 0.3125, 0.5, 0.3438, 0.5, 0.75, 0.5, 0.7188, 0.5, 0.7188, 0.5, 0.75, 0.5, 0.3125, 0.5, 0.2812, 0.5, 0.2812, 0.5, 0.3125, 0.5, 0.7188, 0.5, 0.6875, 0.5, 0.6875, 0.5, 0.7188, 0.5, 0.2812, 0.5, 0.25, 0.5, 0.25, 0.5, 0.2812, 0.5, 0.6875, 0.5, 0.6562, 0.5, 0.6562, 0.5, 0.6875, 0.5, 0.75, 0.49, 0.7968, 0.4854, 0.8418, 0.4717, 0.8833, 0.4496, 0.9197, 0.4197, 0.9496, 0.3833, 0.9717, 0.3418, 0.9854, 0.2968, 0.99, 0.25, 0.9854, 0.2032, 0.9717, 0.1582, 0.9496, 0.1167, 0.9197, 0.08029, 0.8833, 0.05045, 0.8418, 0.02827, 0.7968, 0.01461, 0.75, 0.01, 0.7032, 0.01461, 0.6582, 0.02827, 0.6167, 0.05045, 0.5803, 0.08029, 0.5504, 0.1167, 0.5283, 0.1582, 0.5146, 0.2032, 0.51, 0.25, 0.5146, 0.2968, 0.5283, 0.3418, 0.5504, 0.3833, 0.5803, 0.4197, 0.6167, 0.4496, 0.6582, 0.4717, 0.7032, 0.4854, 0.1562, 0.5, 0.125, 0.5, 0.125, 0.5, 0.1562, 0.5, 0.5625, 0.5, 0.5312, 0.5, 0.5312, 0.5, 0.5625, 0.5, 0.9688, 0.5, 0.9375, 0.5, 0.9375, 0.5, 0.9688, 0.5, 0.125, 0.5, 0.09375, 0.5, 0.09375, 0.5, 0.125, 0.5, 0.5312, 0.5, 0.5, 0.5, 0.5, 0.5, 0.5312, 0.5, 0.9375, 0.5, 0.9062, 0.5, 0.9062, 0.5, 0.9375, 0.5, 0.09375, 0.5, 0.0625, 0.5, 0.0625, 0.5, 0.09375, 0.5, 0.5, 0.5, 0.4688, 0.5, 0.4688, 0.5, 0.5, 0.5, 0.9062, 0.5, 0.875, 0.5, 0.875, 0.5, 0.9062, 0.5, 0.0625, 0.5, 0.03125, 0.5, 0.03125, 0.5, 0.0625, 0.5, 0.4688, 0.5, 0.4375, 0.5, 0.4375, 0.5, 0.4688, 0.5, 0.875, 0.5, 0.8438, 0.5, 0.8438, 0.5, 0.875, 0.5, 0.03125, 0.5, 0.0, 0.5, 0.0, 0.5, 0.03125, 0.5, 0.4375, 0.5, 0.4062, 0.5, 0.4062, 0.5, 0.4375, 0.5, 0.8438, 0.5, 0.8125, 0.5, 0.8125, 0.5, 0.8438, 0.5, 0.4062, 0.5, 0.375, 0.5, 0.375, 0.5, 0.4062, 0.5, 0.8125, 0.5, 0.7812, 0.5, 0.7812, 0.5, 0.8125, 0.5, 0.375, 0.5, 0.3438, 0.5, 0.3438, 0.5, 0.375, 0.5, 0.7812, 0.5, 0.75, 0.5, 0.75, 0.5, 0.7812, 0.5, 0.3438, 0.5, 0.3125, 0.5, 0.3125, 0.5, 0.3438, 0.5, 0.75, 0.5, 0.7188, 0.5, 0.7188, 0.5, 0.75, 0.5, 0.3125, 0.5, 0.2812, 0.5, 0.2812, 0.5, 0.3125, 0.5, 0.7188, 0.5, 0.6875, 0.5, 0.6875, 0.5, 0.7188, 0.5, 0.2812, 0.5, 0.25, 0.5, 0.25, 0.5, 0.2812, 0.5, 0.6875, 0.5, 0.6562, 0.5, 0.6562, 0.5, 0.6875, 0.5, 0.25, 0.5, 0.2188, 0.5, 0.2188, 0.5, 0.25, 0.5, 0.6562, 0.5, 0.625, 0.5, 0.625, 0.5, 0.6562, 0.5, 0.2188, 0.5, 0.1875, 0.5, 0.1875, 0.5, 0.2188, 0.5, 0.625, 0.5, 0.5938, 0.5, 0.5938, 0.5, 0.625, 0.5, 0.1875, 0.5, 0.1562, 0.5, 0.1562, 0.5, 0.1875, 0.5, 0.5938, 0.5, 0.5625, 0.5, 0.5625, 0.5, 0.5938, 0.5, 0.375, 0.0, 0.625, 0.0, 0.625, 0.25, 0.375, 0.25, 0.375, 0.25, 0.625, 0.25, 0.625, 0.5, 0.375, 0.5, 0.375, 0.5, 0.625, 0.5, 0.625, 0.75, 0.375, 0.75, 0.375, 0.75, 0.625, 0.75, 0.625, 1.0, 0.375, 1.0, 0.375, 0.25, 0.375, 0.5, 0.375, 0.5, 0.375, 0.25, 0.625, 0.5, 0.875, 0.5, 0.875, 0.75, 0.625, 0.75, 0.375, 0.75, 0.375, 1.0, 0.375, 1.0, 0.375, 0.75, 0.375, 0.0, 0.375, 0.25, 0.375, 0.25, 0.375, 0.0, 0.375, 0.5, 0.375, 0.75, 0.375, 0.75, 0.375, 0.5, 0.375, 0.75, 0.375, 1.0, 0.375, 1.0, 0.375, 0.75, 0.375, 0.5, 0.375, 0.75, 0.375, 0.75, 0.375, 0.5, 0.375, 0.25, 0.375, 0.5, 0.375, 0.5, 0.375, 0.25, 0.375, 0.5, 0.375, 0.75, 0.375, 0.75, 0.375, 0.5, 0.375, 0.0, 0.375, 0.25, 0.375, 0.25, 0.375, 0.0, 0.375, 0.5, 0.375, 0.75, 0.375, 0.75, 0.375, 0.5, 0.375, 0.0, 0.375, 0.25, 0.375, 0.25, 0.375, 0.0, 0.375, 0.75, 0.375, 1.0, 0.375, 1.0, 0.375, 0.75, 0.375, 0.25, 0.375, 0.5, 0.375, 0.5, 0.375, 0.25, 0.125, 0.5, 0.375, 0.5, 0.375, 0.75, 0.125, 0.75, 0.375, 0.0, 0.375, 0.25, 0.375, 0.25, 0.375, 0.0, 0.375, 0.75, 0.375, 1.0, 0.375, 1.0, 0.375, 0.75, 0.375, 0.25, 0.375, 0.5, 0.375, 0.5, 0.375, 0.25, 0.375, 0.0, 0.625, 0.0, 0.625, 0.25, 0.375, 0.25, 0.375, 0.25, 0.625, 0.25, 0.625, 0.5, 0.375, 0.5, 0.375, 0.5, 0.625, 0.5, 0.625, 0.75, 0.375, 0.75, 0.375, 0.75, 0.625, 0.75, 0.625, 1.0, 0.375, 1.0, 0.375, 0.25, 0.375, 0.5, 0.375, 0.5, 0.375, 0.25, 0.625, 0.5, 0.875, 0.5, 0.875, 0.75, 0.625, 0.75, 0.375, 0.75, 0.375, 1.0, 0.375, 1.0, 0.375, 0.75, 0.375, 0.0, 0.375, 0.25, 0.375, 0.25, 0.375, 0.0, 0.375, 0.5, 0.375, 0.75, 0.375, 0.75, 0.375, 0.5, 0.375, 0.75, 0.375, 1.0, 0.375, 1.0, 0.375, 0.75, 0.375, 0.5, 0.375, 0.75, 0.375, 0.75, 0.375, 0.5, 0.375, 0.25, 0.375, 0.5, 0.375, 0.5, 0.375, 0.25, 0.375, 0.5, 0.375, 0.75, 0.375, 0.75, 0.375, 0.5, 0.375, 0.0, 0.375, 0.25, 0.375, 0.25, 0.375, 0.0, 0.375, 0.5, 0.375, 0.75, 0.375, 0.75, 0.375, 0.5, 0.375, 0.0, 0.375, 0.25, 0.375, 0.25, 0.375, 0.0, 0.375, 0.75, 0.375, 1.0, 0.375, 1.0, 0.375, 0.75, 0.375, 0.25, 0.375, 0.5, 0.375, 0.5, 0.375, 0.25, 0.125, 0.5, 0.375, 0.5, 0.375, 0.75, 0.125, 0.75, 0.375, 0.0, 0.375, 0.25, 0.375, 0.25, 0.375, 0.0, 0.375, 0.75, 0.375, 1.0, 0.375, 1.0, 0.375, 0.75, 0.375, 0.25, 0.375, 0.5, 0.375, 0.5, 0.375, 0.25, 0.375, 0.0, 0.625, 0.0, 0.625, 0.25, 0.375, 0.25, 0.375, 0.25, 0.625, 0.25, 0.625, 0.5, 0.375, 0.5, 0.375, 0.5, 0.625, 0.5, 0.625, 0.75, 0.375, 0.75, 0.375, 0.75, 0.625, 0.75, 0.625, 1.0, 0.375, 1.0, 0.375, 0.25, 0.375, 0.5, 0.375, 0.5, 0.375, 0.25, 0.625, 0.5, 0.875, 0.5, 0.875, 0.75, 0.625, 0.75, 0.375, 0.75, 0.375, 1.0, 0.375, 1.0, 0.375, 0.75, 0.375, 0.0, 0.375, 0.25, 0.375, 0.25, 0.375, 0.0, 0.375, 0.5, 0.375, 0.75, 0.375, 0.75, 0.375, 0.5, 0.375, 0.75, 0.375, 1.0, 0.375, 1.0, 0.375, 0.75, 0.375, 0.5, 0.375, 0.75, 0.375, 0.75, 0.375, 0.5, 0.375, 0.25, 0.375, 0.5, 0.375, 0.5, 0.375, 0.25, 0.375, 0.5, 0.375, 0.75, 0.375, 0.75, 0.375, 0.5, 0.375, 0.0, 0.375, 0.25, 0.375, 0.25, 0.375, 0.0, 0.375, 0.5, 0.375, 0.75, 0.375, 0.75, 0.375, 0.5, 0.375, 0.0, 0.375, 0.25, 0.375, 0.25, 0.375, 0.0, 0.375, 0.75, 0.375, 1.0, 0.375, 1.0, 0.375, 0.75, 0.375, 0.25, 0.375, 0.5, 0.375, 0.5, 0.375, 0.25, 0.125, 0.5, 0.375, 0.5, 0.375, 0.75, 0.125, 0.75, 0.375, 0.0, 0.375, 0.25, 0.375, 0.25, 0.375, 0.0, 0.375, 0.75, 0.375, 1.0, 0.375, 1.0, 0.375, 0.75, 0.375, 0.25, 0.375, 0.5, 0.375, 0.5, 0.375, 0.25, 0.375, 0.0, 0.625, 0.0, 0.625, 0.25, 0.375, 0.25, 0.375, 0.25, 0.625, 0.25, 0.625, 0.5, 0.375, 0.5, 0.375, 0.5, 0.625, 0.5, 0.625, 0.75, 0.375, 0.75, 0.375, 0.75, 0.625, 0.75, 0.625, 1.0, 0.375, 1.0, 0.375, 0.25, 0.375, 0.5, 0.375, 0.5, 0.375, 0.25, 0.625, 0.5, 0.875, 0.5, 0.875, 0.75, 0.625, 0.75, 0.375, 0.75, 0.375, 1.0, 0.375, 1.0, 0.375, 0.75, 0.375, 0.0, 0.375, 0.25, 0.375, 0.25, 0.375, 0.0, 0.375, 0.5, 0.375, 0.75, 0.375, 0.75, 0.375, 0.5, 0.375, 0.75, 0.375, 1.0, 0.375, 1.0, 0.375, 0.75, 0.375, 0.5, 0.375, 0.75, 0.375, 0.75, 0.375, 0.5, 0.375, 0.25, 0.375, 0.5, 0.375, 0.5, 0.375, 0.25, 0.375, 0.5, 0.375, 0.75, 0.375, 0.75, 0.375, 0.5, 0.375, 0.0, 0.375, 0.25, 0.375, 0.25, 0.375, 0.0, 0.375, 0.5, 0.375, 0.75, 0.375, 0.75, 0.375, 0.5, 0.375, 0.0, 0.375, 0.25, 0.375, 0.25, 0.375, 0.0, 0.375, 0.75, 0.375, 1.0, 0.375, 1.0, 0.375, 0.75, 0.375, 0.25, 0.375, 0.5, 0.375, 0.5, 0.375, 0.25, 0.125, 0.5, 0.375, 0.5, 0.375, 0.75, 0.125, 0.75, 0.375, 0.0, 0.375, 0.25, 0.375, 0.25, 0.375, 0.0, 0.375, 0.75, 0.375, 1.0, 0.375, 1.0, 0.375, 0.75, 0.375, 0.25, 0.375, 0.5, 0.375, 0.5, 0.375, 0.25, 0.8125, 1.0, 0.8438, 1.0, 0.8438, 1.0, 0.8125, 1.0, 0.9062, 1.0, 0.9375, 1.0, 0.9375, 1.0, 0.9062, 1.0, 0.5, 1.0, 0.5312, 1.0, 0.5312, 1.0, 0.5, 1.0, 0.09375, 1.0, 0.125, 1.0, 0.125, 1.0, 0.09375, 1.0, 0.9375, 1.0, 0.9688, 1.0, 0.9688, 1.0, 0.9375, 1.0, 0.5312, 1.0, 0.5625, 1.0, 0.5625, 1.0, 0.5312, 1.0, 0.125, 1.0, 0.1562, 1.0, 0.1562, 1.0, 0.125, 1.0, 0.9688, 1.0, 1.0, 1.0, 1.0, 1.0, 0.9688, 1.0, 0.5625, 1.0, 0.5938, 1.0, 0.5938, 1.0, 0.5625, 1.0, 0.1562, 1.0, 0.1875, 1.0, 0.1875, 1.0, 0.1562, 1.0, 0.5938, 1.0, 0.625, 1.0, 0.625, 1.0, 0.5938, 1.0, 0.1875, 1.0, 0.2188, 1.0, 0.2188, 1.0, 0.1875, 1.0, 0.625, 1.0, 0.6562, 1.0, 0.6562, 1.0, 0.625, 1.0, 0.2188, 1.0, 0.25, 1.0, 0.25, 1.0, 0.2188, 1.0, 0.6562, 1.0, 0.6875, 1.0, 0.6875, 1.0, 0.6562, 1.0, 0.25, 1.0, 0.2812, 1.0, 0.2812, 1.0, 0.25, 1.0, 0.6875, 1.0, 0.7188, 1.0, 0.7188, 1.0, 0.6875, 1.0, 0.2812, 1.0, 0.3125, 1.0, 0.3125, 1.0, 0.2812, 1.0, 0.7188, 1.0, 0.75, 1.0, 0.75, 1.0, 0.7188, 1.0, 0.3125, 1.0, 0.3438, 1.0, 0.3438, 1.0, 0.3125, 1.0, 0.75, 1.0, 0.7812, 1.0, 0.7812, 1.0, 0.75, 1.0, 0.3438, 1.0, 0.375, 1.0, 0.375, 1.0, 0.3438, 1.0, 0.7812, 1.0, 0.8125, 1.0, 0.8125, 1.0, 0.7812, 1.0, 0.375, 1.0, 0.4062, 1.0, 0.4062, 1.0, 0.375, 1.0, 0.8125, 1.0, 0.8438, 1.0, 0.8438, 1.0, 0.8125, 1.0, 0.4062, 1.0, 0.4375, 1.0, 0.4375, 1.0, 0.4062, 1.0, 0.0, 1.0, 0.03125, 1.0, 0.03125, 1.0, 0.0, 1.0, 0.8438, 1.0, 0.875, 1.0, 0.875, 1.0, 0.8438, 1.0, 0.4375, 1.0, 0.4688, 1.0, 0.4688, 1.0, 0.4375, 1.0, 0.03125, 1.0, 0.0625, 1.0, 0.0625, 1.0, 0.03125, 1.0, 0.875, 1.0, 0.9062, 1.0, 0.9062, 1.0, 0.875, 1.0, 0.4688, 1.0, 0.5, 1.0, 0.5, 1.0, 0.4688, 1.0, 0.0625, 1.0, 0.09375, 1.0, 0.09375, 1.0, 0.0625, 1.0, 0.4062, 1.0, 0.4375, 1.0, 0.4375, 1.0, 0.4062, 1.0, 0.0, 1.0, 0.03125, 1.0, 0.03125, 1.0, 0.0, 1.0, 0.8438, 1.0, 0.875, 1.0, 0.875, 1.0, 0.8438, 1.0, 0.4375, 1.0, 0.4688, 1.0, 0.4688, 1.0, 0.4375, 1.0, 0.03125, 1.0, 0.0625, 1.0, 0.0625, 1.0, 0.03125, 1.0, 0.875, 1.0, 0.9062, 1.0, 0.9062, 1.0, 0.875, 1.0, 0.4688, 1.0, 0.5, 1.0, 0.5, 1.0, 0.4688, 1.0, 0.0625, 1.0, 0.09375, 1.0, 0.09375, 1.0, 0.0625, 1.0, 0.9062, 1.0, 0.9375, 1.0, 0.9375, 1.0, 0.9062, 1.0, 0.5, 1.0, 0.5312, 1.0, 0.5312, 1.0, 0.5, 1.0, 0.09375, 1.0, 0.125, 1.0, 0.125, 1.0, 0.09375, 1.0, 0.9375, 1.0, 0.9688, 1.0, 0.9688, 1.0, 0.9375, 1.0, 0.5312, 1.0, 0.5625, 1.0, 0.5625, 1.0, 0.5312, 1.0, 0.125, 1.0, 0.1562, 1.0, 0.1562, 1.0, 0.125, 1.0, 0.9688, 1.0, 1.0, 1.0, 1.0, 1.0, 0.9688, 1.0, 0.5625, 1.0, 0.5938, 1.0, 0.5938, 1.0, 0.5625, 1.0, 0.1562, 1.0, 0.1875, 1.0, 0.1875, 1.0, 0.1562, 1.0, 0.5938, 1.0, 0.625, 1.0, 0.625, 1.0, 0.5938, 1.0, 0.1875, 1.0, 0.2188, 1.0, 0.2188, 1.0, 0.1875, 1.0, 0.625, 1.0, 0.6562, 1.0, 0.6562, 1.0, 0.625, 1.0, 0.2188, 1.0, 0.25, 1.0, 0.25, 1.0, 0.2188, 1.0, 0.6562, 1.0, 0.6875, 1.0, 0.6875, 1.0, 0.6562, 1.0, 0.25, 1.0, 0.2812, 1.0, 0.2812, 1.0, 0.25, 1.0, 0.6875, 1.0, 0.7188, 1.0, 0.7188, 1.0, 0.6875, 1.0, 0.2812, 1.0, 0.3125, 1.0, 0.3125, 1.0, 0.2812, 1.0, 0.7188, 1.0, 0.75, 1.0, 0.75, 1.0, 0.7188, 1.0, 0.3125, 1.0, 0.3438, 1.0, 0.3438, 1.0, 0.3125, 1.0, 0.75, 1.0, 0.7812, 1.0, 0.7812, 1.0, 0.75, 1.0, 0.3438, 1.0, 0.375, 1.0, 0.375, 1.0, 0.3438, 1.0, 0.7812, 1.0, 0.8125, 1.0, 0.8125, 1.0, 0.7812, 1.0, 0.375, 1.0, 0.4062, 1.0, 0.4062, 1.0, 0.375, 1.0, 0.2968, 0.4854, 0.25, 0.49, 0.2032, 0.4854, 0.1582, 0.4717, 0.1167, 0.4496, 0.08029, 0.4197, 0.05045, 0.3833, 0.02827, 0.3418, 0.01461, 0.2968, 0.01, 0.25, 0.01461, 0.2032, 0.02827, 0.1582, 0.05045, 0.1167, 0.08029, 0.08029, 0.1167, 0.05045, 0.1582, 0.02827, 0.2032, 0.01461, 0.25, 0.01, 0.2968, 0.01461, 0.3418, 0.02827, 0.3833, 0.05045, 0.4197, 0.08029, 0.4496, 0.1167, 0.4717, 0.1582, 0.4854, 0.2032, 0.49, 0.25, 0.4854, 0.2968, 0.4717, 0.3418, 0.4496, 0.3833, 0.4197, 0.4197, 0.3833, 0.4496, 0.3418, 0.4717, 0.9062, 1.0, 0.9375, 1.0, 0.9375, 1.0, 0.9062, 1.0, 0.5, 1.0, 0.5312, 1.0, 0.5312, 1.0, 0.5, 1.0, 0.09375, 1.0, 0.125, 1.0, 0.125, 1.0, 0.09375, 1.0, 0.9375, 1.0, 0.9688, 1.0, 0.9688, 1.0, 0.9375, 1.0, 0.5312, 1.0, 0.5625, 1.0, 0.5625, 1.0, 0.5312, 1.0, 0.125, 1.0, 0.1562, 1.0, 0.1562, 1.0, 0.125, 1.0, 0.9688, 1.0, 1.0, 1.0, 1.0, 1.0, 0.9688, 1.0, 0.5625, 1.0, 0.5938, 1.0, 0.5938, 1.0, 0.5625, 1.0, 0.1562, 1.0, 0.1875, 1.0, 0.1875, 1.0, 0.1562, 1.0, 0.5938, 1.0, 0.625, 1.0, 0.625, 1.0, 0.5938, 1.0, 0.1875, 1.0, 0.2188, 1.0, 0.2188, 1.0, 0.1875, 1.0, 0.625, 1.0, 0.6562, 1.0, 0.6562, 1.0, 0.625, 1.0, 0.2188, 1.0, 0.25, 1.0, 0.25, 1.0, 0.2188, 1.0, 0.6562, 1.0, 0.6875, 1.0, 0.6875, 1.0, 0.6562, 1.0, 0.25, 1.0, 0.2812, 1.0, 0.2812, 1.0, 0.25, 1.0, 0.6875, 1.0, 0.7188, 1.0, 0.7188, 1.0, 0.6875, 1.0, 0.2812, 1.0, 0.3125, 1.0, 0.3125, 1.0, 0.2812, 1.0, 0.7188, 1.0, 0.75, 1.0, 0.75, 1.0, 0.7188, 1.0, 0.3125, 1.0, 0.3438, 1.0, 0.3438, 1.0, 0.3125, 1.0, 0.75, 1.0, 0.7812, 1.0, 0.7812, 1.0, 0.75, 1.0, 0.3438, 1.0, 0.375, 1.0, 0.375, 1.0, 0.3438, 1.0, 0.7812, 1.0, 0.8125, 1.0, 0.8125, 1.0, 0.7812, 1.0, 0.375, 1.0, 0.4062, 1.0, 0.4062, 1.0, 0.375, 1.0, 0.8125, 1.0, 0.8438, 1.0, 0.8438, 1.0, 0.8125, 1.0, 0.4062, 1.0, 0.4375, 1.0, 0.4375, 1.0, 0.4062, 1.0, 0.0, 1.0, 0.03125, 1.0, 0.03125, 1.0, 0.0, 1.0, 0.8438, 1.0, 0.875, 1.0, 0.875, 1.0, 0.8438, 1.0, 0.4375, 1.0, 0.4688, 1.0, 0.4688, 1.0, 0.4375, 1.0, 0.03125, 1.0, 0.0625, 1.0, 0.0625, 1.0, 0.03125, 1.0, 0.875, 1.0, 0.9062, 1.0, 0.9062, 1.0, 0.875, 1.0, 0.4688, 1.0, 0.5, 1.0, 0.5, 1.0, 0.4688, 1.0])
me_cube_009.materials.append(mat_material_002)
me_cube_009.materials.append(mat_material_003)
me_cube_009.materials.append(mat_material_004)
me_cube_009.materials.append(mat_material_005)
me_cube_009.use_remesh_fix_poles = True
me_cube_009.use_remesh_preserve_attributes = False
me_cube_009.use_mirror_vertex_groups = False
me_cube_009.update()

# ---- objects
ob_cube_004 = bpy.data.objects.new('Cube.004', me_cube_009)

# ---- transforms, parenting, visibility, modifiers, constraints
ob_cube_004.location = (4.101, 0.0, -1.216)
ob_cube_004.scale = (0.4816, 0.03784, 1.803)
ob_cube_004.lineart.crease_threshold = 0.0

# ---- collection membership
col_collection.objects.link(ob_cube_004)

# ---- scene / render settings (as saved in the file)
scene.frame_start = 1; scene.frame_end = 250; scene.frame_set(1)
scene.render.engine = 'BLENDER_EEVEE_NEXT'
scene.cycles.use_denoising = False
scene.cycles.samples = 128
scene.cycles.sampling_pattern = 'TABULATED_SOBOL'
scene.cycles.use_adaptive_sampling = False
scene.cycles.use_light_tree = False
scene.view_settings.view_transform = 'Filmic'
bpy.context.view_layer.update()

# ---- added for rendering (the .blend has no active camera and no usable light): camera, sun
cam_auto = bpy.data.cameras.new('AutoCamera')
cam_auto.lens = 50.0
cam_auto.sensor_width = 36.0
cam_auto.clip_end = 1000.0
ob_auto_camera = bpy.data.objects.new('AutoCamera', cam_auto)
scene.collection.objects.link(ob_auto_camera)
ob_auto_camera.location = (4.88177, -6.97221, 4.45969)
ob_auto_camera.rotation_euler = (1.09748, -7.21219e-08, 0.694738)
scene.camera = ob_auto_camera
light_auto_sun = bpy.data.lights.new('AutoSun', 'SUN')
light_auto_sun.energy = 3.0
light_auto_sun.angle = 0.0523599
ob_auto_sun = bpy.data.objects.new('AutoSun', light_auto_sun)
scene.collection.objects.link(ob_auto_sun)
ob_auto_sun.rotation_euler = (0.872665, 0.174533, 0.523599)
bpy.context.view_layer.update()
